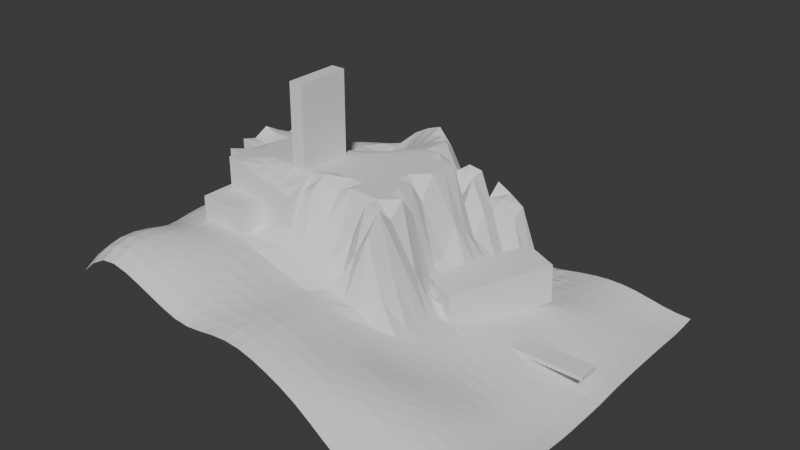 # Source: MoonDoorIsland.blend  (saved by Blender 5.1.30; exported with 4.5.12 LTS)
import bpy
from mathutils import Matrix  # noqa: F401  (used for matrix-valued properties, if any)

bpy.ops.wm.read_factory_settings(use_empty=True)
scene = bpy.context.scene
scene.name = 'Scene'

# ---- collections
col_collection = bpy.data.collections.new('Collection'); scene.collection.children.link(col_collection)

# ---- world
world_world = bpy.data.worlds.new('World'); scene.world = world_world
world_world.use_nodes = True; world_world.node_tree.nodes.clear()
_N = world_world.node_tree.nodes; _L = world_world.node_tree.links
n0 = _N.new('ShaderNodeOutputWorld'); n0.name = 'World Output'; n0.location = (200, 100)
n1 = _N.new('ShaderNodeBackground'); n1.name = 'Background'; n1.location = (-200, 100)
n1.inputs[0].default_value = (0.05088, 0.05088, 0.05088, 1.0)
_L.new(n1.outputs[0], n0.inputs[0])
n0.is_active_output = True
world_world.color = (0.05088, 0.05088, 0.05088)
world_world.sun_shadow_jitter_overblur = 0.0

# ---- meshes
me_plane = bpy.data.meshes.new('Plane')
me_plane.from_pydata([(-19.92, 8.486, 8.789), (-25.0, -25.0, 8.559), (25.0, -25.0, -2.357), (-19.92, -11.3, 8.789), (-25.0, 25.0, 2.164), (25.0, 25.0, -1.801), (-14.36, 8.486, 8.789), (-23.08, -25.0, 10.21), (-21.15, -25.0, 11.26), (-14.36, -11.3, 8.789), (-19.23, -25.0, 11.49), (-17.31, -25.0, 11.11), (-15.38, -25.0, 10.45), (-13.46, -25.0, 9.701), (-11.54, -25.0, 8.96), (-9.615, -25.0, 8.39), (-7.692, -25.0, 8.206), (-5.769, -25.0, 8.427), (-3.846, -25.0, 8.742), (-1.923, -25.0, 8.89), (-1.431e-06, -25.0, 8.734), (1.923, -25.0, 8.247), (3.846, -25.0, 7.54), (5.769, -25.0, 6.679), (7.692, -25.0, 5.609), (9.615, -25.0, 4.29), (11.54, -25.0, 2.868), (13.46, -25.0, 1.544), (15.38, -25.0, 0.3574), (17.31, -25.0, -0.6782), (19.23, -25.0, -1.427), (21.15, -25.0, -1.937), (23.08, -25.0, -2.248), (23.08, 25.0, -1.706), (21.15, 25.0, -1.444), (19.23, 25.0, -1.058), (17.31, 25.0, -0.6933), (15.38, 25.0, -0.4991), (13.46, 25.0, -0.4884), (11.54, 25.0, -0.6649), (9.615, 25.0, -0.9582), (7.692, 25.0, -1.337), (5.769, 25.0, -1.696), (3.846, 25.0, -1.723), (1.923, 25.0, -1.405), (1.431e-06, 25.0, -0.7879), (-1.923, 25.0, 0.08211), (-3.846, 25.0, 1.093), (-5.761, 24.99, 2.605), (-7.649, 24.96, 4.32), (-9.537, 24.94, 5.702), (-11.45, 24.93, 6.608), (-13.39, 24.94, 6.999), (-15.34, 24.97, 6.904), (-17.3, 24.99, 6.352), (-19.23, 25.0, 5.342), (-21.15, 25.0, 4.139), (-23.08, 25.0, 3.063), (-25.0, 23.08, 4.015), (-25.0, 21.15, 5.984), (-25.0, 19.23, 7.791), (-25.0, 17.31, 9.231), (-25.0, 15.38, 10.22), (-24.99, 13.46, 10.5), (-25.0, 11.54, 10.16), (-25.0, 9.615, 9.456), (-25.0, 7.692, 8.662), (-25.0, 5.769, 7.963), (-25.0, 3.846, 7.482), (-25.0, 1.923, 7.406), (-25.0, 1.431e-06, 8.083), (-25.0, -1.923, 8.805), (-25.0, -3.846, 9.36), (-25.0, -5.769, 9.848), (-25.0, -7.692, 10.04), (-25.0, -9.615, 9.875), (-25.0, -11.54, 9.626), (-25.0, -13.46, 9.542), (-25.0, -15.38, 9.823), (-25.0, -17.31, 10.25), (-25.0, -19.23, 10.53), (-25.0, -21.15, 10.39), (-25.0, -23.08, 9.763), (25.0, -23.08, -2.524), (25.0, -21.15, -2.534), (25.0, -19.23, -2.336), (25.0, -17.31, -2.062), (25.0, -15.38, -1.953), (25.0, -13.46, -1.996), (25.0, -11.54, -2.101), (25.0, -9.615, -2.231), (25.0, -7.692, -2.375), (25.0, -5.769, -2.547), (25.0, -3.846, -2.689), (25.0, -1.923, -2.738), (25.0, -1.431e-06, -2.706), (25.0, 1.923, -2.683), (25.0, 3.846, -2.608), (25.0, 5.769, -2.444), (25.0, 7.692, -2.287), (25.0, 9.615, -2.193), (25.0, 11.54, -2.141), (25.0, 13.46, -2.116), (25.0, 15.38, -2.102), (25.0, 17.31, -2.096), (25.0, 19.23, -2.143), (25.0, 21.15, -2.152), (25.0, 23.08, -2.035), (-23.08, -23.08, 11.36), (-23.08, -21.15, 11.83), (-23.08, -19.23, 11.81), (-23.08, -17.31, 11.47), (-23.08, -15.38, 10.96), (-23.08, -13.46, 10.58), (-23.08, -11.54, 10.58), (-23.08, -9.615, 10.79), (-23.08, -7.692, 10.99), (-23.08, -5.769, 10.97), (-23.08, -3.846, 10.63), (-23.08, -1.923, 10.05), (-23.08, -1.431e-06, 9.211), (-23.08, 1.923, 8.325), (-23.08, 3.846, 8.24), (-23.08, 5.769, 8.779), (-23.06, 7.682, 9.605), (-23.04, 9.586, 10.51), (-23.02, 11.49, 11.31), (-23.01, 13.41, 11.77), (-23.01, 15.33, 11.6), (-23.04, 17.28, 10.69), (-23.07, 19.22, 9.192), (-23.08, 21.15, 7.284), (-23.08, 23.08, 5.102), (-21.15, -23.08, 12.28), (-21.15, -21.15, 12.62), (-21.15, -19.23, 12.54), (-21.15, -17.31, 12.21), (-21.15, -15.38, 11.7), (-21.15, -13.46, 11.27), (-21.15, -11.54, 11.19), (-21.15, -9.615, 11.33), (-21.15, -7.692, 11.5), (-21.15, -5.769, 11.56), (-21.15, -3.846, 11.4), (-21.15, -1.923, 10.86), (-21.07, 7.628, 10.56), (-21.03, 9.512, 11.5), (-20.99, 11.4, 12.19), (-20.97, 13.31, 12.47), (-20.98, 15.24, 12.1), (-21.02, 17.2, 11.53), (-21.07, 19.16, 10.56), (-21.13, 21.13, 8.723), (-21.15, 23.08, 6.469), (-19.23, -23.08, 12.45), (-19.23, -21.15, 12.77), (-19.23, -19.23, 12.71), (-19.23, -17.31, 12.48), (-19.23, -15.38, 12.06), (-19.23, -13.46, 11.64), (-19.23, -11.54, 11.49), (-18.97, 9.407, 12.27), (-18.92, 11.29, 12.84), (-18.91, 13.2, 12.47), (-18.92, 15.13, 12.23), (-18.96, 17.09, 11.92), (-19.03, 19.07, 11.33), (-19.12, 21.07, 10.03), (-19.2, 23.06, 7.821), (-17.31, -23.08, 12.04), (-17.31, -21.15, 12.44), (-17.31, -19.23, 12.51), (-17.31, -17.31, 12.42), (-17.31, -15.38, 12.15), (-17.31, -13.46, 11.77), (-17.31, -11.54, 11.56), (-16.9, 9.286, 12.66), (-16.84, 11.16, 12.71), (-16.82, 13.07, 11.94), (-16.84, 15.01, 12.1), (-16.89, 16.97, 12.5), (-16.98, 18.96, 11.82), (-17.09, 20.98, 10.94), (-17.21, 23.0, 8.907), (-15.38, -23.08, 11.43), (-15.38, -21.15, 11.94), (-15.38, -19.23, 12.13), (-15.38, -17.31, 12.14), (-15.38, -15.38, 11.98), (-15.38, -13.46, 11.66), (-15.38, -11.54, 11.37), (-14.82, 9.163, 12.88), (-14.76, 11.04, 12.02), (-14.74, 12.94, 11.4), (-14.76, 14.88, 11.86), (-14.82, 16.85, 12.65), (-14.92, 18.85, 12.5), (-15.05, 20.89, 11.76), (-15.21, 22.94, 9.569), (-13.46, -23.08, 10.7), (-13.46, -21.15, 11.31), (-13.46, -19.23, 11.62), (-13.46, -17.31, 11.72), (-13.46, -15.38, 11.66), (-13.46, -13.46, 11.36), (-13.46, -11.54, 10.92), (-13.46, -9.615, 10.63), (-13.46, -7.692, 11.15), (-13.19, 3.625, 14.92), (-13.03, 5.418, 16.34), (-12.88, 7.22, 14.49), (-12.77, 9.054, 13.68), (-12.7, 10.93, 12.8), (-12.68, 12.83, 12.21), (-12.7, 14.77, 12.58), (-12.76, 16.75, 13.48), (-12.87, 18.75, 14.59), (-13.03, 20.8, 13.29), (-13.22, 22.88, 9.808), (-11.54, -23.08, 9.952), (-11.54, -21.15, 10.62), (-11.54, -19.23, 11.02), (-11.54, -17.31, 11.2), (-11.54, -15.38, 11.21), (-11.54, -13.46, 10.87), (-11.54, -11.54, 10.26), (-11.54, -9.615, 10.51), (-11.54, -7.692, 11.68), (-11.21, 3.579, 17.3), (-11.02, 5.354, 16.95), (-10.86, 7.143, 16.19), (-10.74, 8.97, 15.11), (-10.67, 10.84, 14.21), (-10.66, 12.75, 13.92), (-10.68, 14.69, 14.14), (-10.74, 16.66, 14.88), (-10.85, 18.68, 15.7), (-11.03, 20.75, 13.42), (-11.25, 22.85, 9.533), (-9.615, -23.08, 9.338), (-9.615, -21.15, 9.992), (-9.615, -19.23, 10.41), (-9.615, -17.31, 10.63), (-9.615, -15.38, 10.55), (-9.615, -13.46, 10.13), (-9.615, -11.54, 9.581), (-9.615, -9.615, 10.3), (-9.615, -7.692, 11.97), (-9.615, -5.769, 15.97), (-9.615, -3.846, 17.76), (-9.61, -1.928, 17.58), (-9.429, 1.773, 17.35), (-9.258, 3.558, 17.26), (-9.062, 5.323, 17.19), (-8.881, 7.1, 16.96), (-8.749, 8.917, 16.39), (-8.678, 10.78, 15.76), (-8.658, 12.69, 15.45), (-8.679, 14.63, 15.58), (-8.748, 16.61, 15.94), (-8.884, 18.64, 16.4), (-9.091, 20.73, 12.63), (-9.336, 22.85, 8.627), (-7.692, -23.08, 9.025), (-7.692, -21.15, 9.616), (-7.692, -19.23, 9.955), (-7.692, -17.31, 10.02), (-7.692, -15.38, 9.817), (-7.692, -13.46, 9.35), (-7.692, -11.54, 8.941), (-7.692, -9.615, 9.775), (-7.692, -7.692, 11.56), (-7.692, -5.769, 17.15), (-7.692, -3.846, 18.04), (-7.69, -1.925, 17.51), (-7.635, -0.04609, 17.4), (-7.513, 1.779, 17.3), (-7.342, 3.564, 17.22), (-7.148, 5.33, 17.16), (-6.961, 7.102, 17.12), (-6.815, 8.907, 17.02), (-6.727, 10.76, 16.74), (-6.697, 12.66, 16.44), (-6.726, 14.61, 16.29), (-6.82, 16.6, 16.39), (-6.99, 18.66, 14.21), (-7.227, 20.78, 9.846), (-7.475, 22.9, 7.063), (-5.769, -23.08, 9.037), (-5.769, -21.15, 9.418), (-5.769, -19.23, 9.568), (-5.769, -17.31, 9.472), (-5.769, -15.38, 9.168), (-5.769, -13.46, 8.713), (-5.769, -11.54, 8.34), (-5.769, -9.615, 9.114), (-5.769, -7.692, 10.64), (-5.769, -5.769, 13.7), (-5.769, -3.846, 16.55), (-5.769, -1.923, 17.44), (-5.727, -0.03394, 17.34), (-5.62, 1.803, 17.26), (-5.462, 3.598, 17.19), (-5.276, 5.371, 17.14), (-5.098, 7.151, 17.11), (-4.954, 8.958, 17.11), (-4.86, 10.81, 17.03), (-4.832, 12.71, 16.88), (-4.878, 14.67, 16.79), (-5.005, 16.69, 13.42), (-5.207, 18.78, 9.906), (-5.445, 20.89, 7.505), (-5.652, 22.98, 4.976), (-3.846, -23.08, 9.171), (-3.846, -21.15, 9.356), (-3.846, -19.23, 9.298), (-3.846, -17.31, 9.083), (-3.846, -15.38, 8.745), (-3.846, -13.46, 8.338), (-3.846, -11.54, 7.889), (-3.846, -9.615, 8.325), (-3.846, -7.692, 9.653), (-3.846, -5.769, 12.61), (-3.846, -3.846, 17.45), (-3.846, -1.923, 17.36), (-3.821, -0.01997, 17.28), (-3.738, 1.836, 17.21), (-3.602, 3.649, 17.15), (-3.432, 5.436, 17.12), (-3.265, 7.224, 17.11), (-3.138, 9.044, 17.11), (-3.068, 10.91, 17.11), (-3.065, 12.83, 15.59), (-3.14, 14.81, 13.35), (-3.286, 16.86, 9.311), (-3.482, 18.94, 7.355), (-3.677, 21.02, 5.157), (-3.811, 23.05, 2.978), (-1.923, -23.08, 9.262), (-1.923, -21.15, 9.323), (-1.923, -19.23, 9.202), (-1.923, -17.31, 8.935), (-1.923, -15.38, 8.564), (-1.923, -13.46, 8.177), (-1.923, -11.54, 7.771), (-1.923, -9.615, 7.611), (-1.923, -7.692, 8.564), (-1.923, -5.769, 12.97), (-1.923, -3.846, 17.37), (-1.923, -1.923, 17.29), (-1.911, -0.009842, 17.22), (-1.853, 1.866, 17.17), (-1.747, 3.704, 17.13), (-1.606, 5.513, 17.11), (-1.463, 7.321, 17.11), (-1.358, 9.159, 17.11), (-1.308, 11.04, 13.96), (-1.328, 12.98, 10.8), (-1.42, 14.98, 14.55), (-1.563, 17.02, 11.18), (-1.721, 19.07, 5.469), (-1.855, 21.1, 3.668), (-1.92, 23.07, 1.668), (-1.32e-06, -23.08, 9.019), (-1.21e-06, -21.15, 9.056), (-1.1e-06, -19.23, 8.916), (-9.904e-07, -17.31, 8.572), (-8.803e-07, -15.38, 8.181), (-7.703e-07, -13.46, 7.806), (-6.602e-07, -11.54, 7.433), (-5.502e-07, -9.615, 7.051), (-4.3e-07, -7.692, 11.92), (0.0, -5.769, 17.36), (0.0, -3.846, 17.29), (0.0, -1.923, 17.23), (0.002141, -0.001729, 17.18), (0.03322, 1.896, 17.14), (0.1018, 3.764, 14.23), (0.2038, 5.605, 17.11), (0.3126, 7.44, 17.11), (0.3924, 9.299, 17.11), (0.4237, 11.2, 10.28), (0.3957, 13.14, 13.83), (0.312, 15.13, 14.19), (0.1964, 17.15, 9.774), (0.08535, 19.16, 11.23), (0.0122, 21.14, 7.447), (1.32e-06, 23.08, 0.5655), (1.923, -23.08, 8.526), (1.923, -21.15, 8.569), (1.923, -19.23, 8.366), (1.923, -17.31, 7.966), (1.923, -15.38, 7.537), (1.923, -13.46, 7.137), (1.923, -11.54, 6.675), (1.923, -9.615, 6.795), (1.923, -7.692, 14.98), (1.923, -5.769, 17.28), (1.923, -3.846, 15.38), (1.923, -1.923, 17.18), (1.923, -1.431e-06, 14.55), (1.929, 1.918, 7.271), (1.961, 3.815, 6.543), (2.02, 5.691, 6.937), (2.09, 7.557, 10.42), (2.142, 9.439, 9.153), (2.158, 11.35, 7.166), (2.131, 13.29, 9.85), (2.068, 15.27, 9.388), (1.993, 17.25, 10.14), (1.937, 19.22, 10.13), (1.923, 21.15, 7.591), (1.923, 23.08, -0.3297), (3.846, -23.08, 7.848), (3.846, -21.15, 7.902), (3.846, -19.23, 7.653), (3.846, -17.31, 7.214), (3.846, -15.38, 6.742), (3.846, -13.46, 6.238), (3.846, -11.54, 5.671), (3.846, -9.615, 5.257), (3.846, -7.692, 7.705), (3.846, -5.769, 9.737), (3.846, -3.846, 10.24), (3.846, -1.923, 8.53), (3.846, -1.431e-06, 5.349), (3.846, 1.923, 3.581), (3.849, 3.844, 3.842), (3.869, 5.751, 4.225), (3.901, 7.648, 4.66), (3.926, 9.551, 4.76), (3.932, 11.47, 4.589), (3.913, 13.41, 4.141), (3.88, 15.36, 3.625), (3.851, 17.3, 7.947), (3.846, 19.23, 8.856), (3.846, 21.15, 1.679), (3.846, 23.08, -0.9539), (5.769, -23.08, 7.046), (5.769, -21.15, 7.129), (5.769, -19.23, 6.886), (5.769, -17.31, 6.43), (5.769, -15.38, 5.929), (5.769, -13.46, 5.304), (5.769, -11.54, 4.682), (5.769, -9.615, 4.183), (5.769, -7.692, 3.849), (5.769, -5.769, 3.829), (5.769, -3.846, 3.474), (5.769, -1.923, 3.151), (5.769, -1.431e-06, 2.706), (5.769, 1.923, 2.466), (5.769, 3.846, 2.505), (5.769, 5.769, 2.509), (5.771, 7.691, 2.521), (5.776, 9.61, 2.38), (5.776, 11.53, 2.315), (5.772, 13.46, 2.298), (5.769, 15.38, 2.115), (5.769, 17.31, 1.395), (5.769, 19.23, 0.5175), (5.769, 21.15, -0.4918), (5.769, 23.08, -1.255), (7.692, -23.08, 6.082), (7.692, -21.15, 6.27), (7.692, -19.23, 6.114), (7.692, -17.31, 5.72), (7.692, -15.38, 5.217), (7.692, -13.46, 4.549), (7.692, -11.54, 3.862), (7.692, -9.615, 3.3), (7.692, -7.692, 2.916), (7.692, -5.769, 2.666), (7.692, -3.846, 2.463), (7.692, -1.923, 2.261), (7.692, -1.431e-06, 2.02), (7.692, 1.923, 1.825), (7.692, 3.846, 1.767), (7.692, 5.769, 1.687), (7.692, 7.692, 1.683), (7.692, 9.615, 1.567), (7.692, 11.54, 1.487), (7.692, 13.46, 1.425), (7.692, 15.38, 1.185), (7.692, 17.31, 0.5414), (7.692, 19.23, -0.1339), (7.692, 21.15, -0.7803), (7.692, 23.08, -1.22), (9.615, -23.08, 4.873), (9.615, -21.15, 5.243), (9.615, -19.23, 5.263), (9.615, -17.31, 5.029), (9.615, -15.38, 4.588), (9.615, -13.46, 3.902), (9.615, -11.54, 3.193), (9.615, -9.615, 2.582), (9.615, -7.692, 2.088), (9.615, -5.769, 1.722), (9.615, -3.846, 1.506), (9.615, -1.923, 1.39), (9.615, -1.431e-06, 1.364), (9.615, 1.923, 1.408), (9.615, 3.846, 1.383), (9.615, 5.769, 1.324), (9.615, 7.692, 1.303), (9.615, 9.615, 1.335), (9.615, 11.54, 1.234), (9.615, 13.46, 1.044), (9.615, 15.38, 0.632), (9.615, 17.31, 0.1344), (9.615, 19.23, -0.3285), (9.615, 21.15, -0.6873), (9.615, 23.08, -0.8882), (11.54, -23.08, 3.475), (11.54, -21.15, 4.013), (11.54, -19.23, 4.284), (11.54, -17.31, 4.182), (11.54, -15.38, 3.836), (11.54, -13.46, 3.261), (11.54, -11.54, 2.595), (11.54, -9.615, 1.978), (11.54, -7.692, 1.45), (11.54, -5.769, 1.036), (11.54, -3.846, 0.7881), (11.54, -1.923, 0.7226), (11.54, -1.431e-06, 0.8284), (11.54, 1.923, 0.9861), (11.54, 3.846, 1.059), (11.54, 5.769, 1.049), (11.54, 7.692, 1.03), (11.54, 9.615, 1.011), (11.54, 11.54, 1.024), (11.54, 13.46, 0.8495), (11.54, 15.38, 0.4954), (11.54, 17.31, 0.1272), (11.54, 19.23, -0.187), (11.54, 21.15, -0.4386), (11.54, 23.08, -0.6017), (13.46, -23.08, 2.032), (13.46, -21.15, 2.619), (13.46, -19.23, 3.064), (13.46, -17.31, 3.093), (13.46, -15.38, 2.921), (13.46, -13.46, 2.512), (13.46, -11.54, 1.993), (13.46, -9.615, 1.461), (13.46, -7.692, 0.9265), (13.46, -5.769, 0.5169), (13.46, -3.846, 0.2809), (13.46, -1.923, 0.2829), (13.46, -1.431e-06, 0.4309), (13.46, 1.923, 0.5852), (13.46, 3.846, 0.7185), (13.46, 5.769, 0.7142), (13.46, 7.692, 0.6498), (13.46, 9.615, 0.6729), (13.46, 11.54, 0.7646), (13.46, 13.46, 0.6954), (13.46, 15.38, 0.4107), (13.46, 17.31, 0.06836), (13.46, 19.23, -0.2011), (13.46, 21.15, -0.3913), (13.46, 23.08, -0.4865), (15.38, -23.08, 0.7188), (15.38, -21.15, 1.19), (15.38, -19.23, 1.713), (15.38, -17.31, 1.966), (15.38, -15.38, 1.96), (15.38, -13.46, 1.764), (15.38, -11.54, 1.383), (15.38, -9.615, 0.9195), (15.38, -7.692, 0.4078), (15.38, -5.769, 0.036), (15.38, -3.846, -0.1048), (15.38, -1.923, -0.08916), (15.38, -1.431e-06, 0.003628), (15.38, 1.923, 0.1696), (15.38, 3.846, 0.2836), (15.38, 5.769, 0.2029), (15.38, 7.692, 0.0959), (15.38, 9.615, 0.1721), (15.38, 11.54, 0.2463), (15.38, 13.46, 0.2283), (15.38, 15.38, 0.06091), (15.38, 17.31, -0.1933), (15.38, 19.23, -0.4066), (15.38, 21.15, -0.5347), (15.38, 23.08, -0.5641), (17.31, -23.08, -0.4286), (17.31, -21.15, -0.01275), (17.31, -19.23, 0.4885), (17.31, -17.31, 0.8809), (17.31, -15.38, 1.02), (17.31, -13.46, 0.9031), (17.31, -11.54, 0.6221), (17.31, -9.615, 0.2444), (17.31, -7.692, -0.1484), (17.31, -5.769, -0.4479), (17.31, -3.846, -0.5804), (17.31, -1.923, -0.5744), (17.31, -1.431e-06, -0.4854), (17.31, 1.923, -0.3877), (17.31, 3.846, -0.3858), (17.31, 5.769, -0.537), (17.31, 7.692, -0.5669), (17.31, 9.615, -0.4677), (17.31, 11.54, -0.4183), (17.31, 13.46, -0.4532), (17.31, 15.38, -0.5263), (17.31, 17.31, -0.6348), (17.31, 19.23, -0.7871), (17.31, 21.15, -0.853), (17.31, 23.08, -0.8195), (19.23, -23.08, -1.297), (19.23, -21.15, -0.9578), (19.23, -19.23, -0.4758), (19.23, -17.31, -0.1011), (19.23, -15.38, 0.009972), (19.23, -13.46, -0.118), (19.23, -11.54, -0.3518), (19.23, -9.615, -0.6066), (19.23, -7.692, -0.8625), (19.23, -5.769, -1.092), (19.23, -3.846, -1.188), (19.23, -1.923, -1.175), (19.23, -1.431e-06, -1.123), (19.23, 1.923, -1.14), (19.23, 3.846, -1.229), (19.23, 5.769, -1.327), (19.23, 7.692, -1.264), (19.23, 9.615, -1.16), (19.23, 11.54, -1.117), (19.23, 13.46, -1.116), (19.23, 15.38, -1.122), (19.23, 17.31, -1.183), (19.23, 19.23, -1.298), (19.23, 21.15, -1.322), (19.23, 23.08, -1.237), (21.15, -23.08, -1.941), (21.15, -21.15, -1.718), (21.15, -19.23, -1.306), (21.15, -17.31, -0.968), (21.15, -15.38, -0.8939), (21.15, -13.46, -1.004), (21.15, -11.54, -1.221), (21.15, -9.615, -1.459), (21.15, -7.692, -1.652), (21.15, -5.769, -1.816), (21.15, -3.846, -1.905), (21.15, -1.923, -1.914), (21.15, -1.431e-06, -1.869), (21.15, 1.923, -1.871), (21.15, 3.846, -1.949), (21.15, 5.769, -1.952), (21.15, 7.692, -1.817), (21.15, 9.615, -1.725), (21.15, 11.54, -1.673), (21.15, 13.46, -1.638), (21.15, 15.38, -1.629), (21.15, 17.31, -1.656), (21.15, 19.23, -1.742), (21.15, 21.15, -1.759), (21.15, 23.08, -1.655), (23.08, -23.08, -2.377), (23.08, -21.15, -2.27), (23.08, -19.23, -1.96), (23.08, -17.31, -1.636), (23.08, -15.38, -1.561), (23.08, -13.46, -1.649), (23.08, -11.54, -1.811), (23.08, -9.615, -1.995), (23.08, -7.692, -2.176), (23.08, -5.769, -2.353), (23.08, -3.846, -2.464), (23.08, -1.923, -2.475), (23.08, -1.431e-06, -2.422), (23.08, 1.923, -2.412), (23.08, 3.846, -2.446), (23.08, 5.769, -2.328), (23.08, 7.692, -2.174), (23.08, 9.615, -2.075), (23.08, 11.54, -2.02), (23.08, 13.46, -1.99), (23.08, 15.38, -1.976), (23.08, 17.31, -1.98), (23.08, 19.23, -2.038), (23.08, 21.15, -2.05), (23.08, 23.08, -1.935), (-23.08, -1.923, 17.6), (-23.08, -1.431e-06, 17.07), (-23.08, 1.923, 18.06), (-23.08, 3.846, 16.99), (-23.08, 5.769, 16.07), (-23.06, 7.682, 16.84), (-21.15, -5.769, 18.12), (-21.15, -3.846, 16.94), (-21.15, -1.923, 16.97), (-21.15, -1.431e-06, 16.8), (-21.15, 1.923, 17.51), (-21.15, 3.842, 16.9), (-21.12, 5.742, 16.32), (-21.07, 7.628, 16.62), (-19.23, -7.692, 18.27), (-19.23, -5.769, 18.12), (-19.23, -3.846, 17.96), (-19.23, -1.923, 17.75), (-19.23, -1.907e-05, 17.65), (-19.22, 1.915, 17.51), (-19.18, 3.809, 17.38), (-19.12, 5.68, 17.05), (-19.04, 7.541, 16.26), (-17.31, -7.692, 18.22), (-17.31, -5.769, 18.09), (-17.31, -3.846, 17.93), (-17.31, -1.923, 17.78), (-17.3, -0.007455, 17.63), (-17.26, 1.887, 17.5), (-17.19, 3.753, 17.35), (-17.09, 5.596, 16.43), (-15.38, -7.692, 17.38), (-15.38, -5.769, 17.64), (-15.38, -3.846, 17.89), (-15.38, -1.924, 17.75), (-15.36, -0.02228, 17.6), (-15.29, 1.849, 17.47), (-15.19, 3.687, 17.27), (-15.05, 5.503, 15.6), (-13.46, -7.692, 16.63), (-13.46, -5.769, 17.17), (-13.46, -3.846, 17.82), (-13.46, -1.926, 17.7), (-13.42, -0.03732, 17.56), (-13.32, 1.813, 17.44), (-13.19, 3.625, 17.29), (-11.54, -7.692, 16.27), (-11.54, -5.769, 16.98), (-11.54, -3.846, 17.78), (-11.53, -1.928, 17.64), (-11.48, -0.04799, 17.52), (-11.37, 1.786, 17.4), (-11.21, 3.579, 17.3), (-9.615, -7.692, 15.95), (-9.615, -5.769, 17.0), (-9.552, -0.0511, 17.46), (-9.429, 1.773, 17.35), (-7.513, 1.779, 17.3), (-14.36, -11.3, 11.09), (-14.36, -9.615, 10.84), (-15.38, -11.3, 11.34), (-14.36, -8.589, 11.12), (-14.36, -7.692, 11.05), (-17.31, -7.692, 14.35), (-19.23, -7.692, 14.35), (-19.23, -5.769, 14.35), (-19.92, -5.769, 11.6), (-19.92, -5.769, 14.35), (-14.36, 6.052, 13.55), (-14.36, 5.474, 14.22), (-14.36, 7.294, 13.38), (-14.36, 7.776, 13.15), (-14.36, 8.486, 13.1), (-14.86, 8.486, 12.91), (-17.07, -11.3, 11.5), (-17.31, -11.3, 11.54), (-14.36, 5.474, 14.35), (-15.05, 5.503, 14.35), (-17.09, 5.596, 14.35), (-15.67, 8.486, 12.75), (-16.94, 8.486, 12.62), (-18.99, -11.3, 11.48), (-19.23, -11.3, 11.49), (-19.12, 5.68, 14.35), (-19.04, 7.541, 14.35), (-17.88, 8.486, 12.08), (-19.01, 8.486, 11.84), (-19.92, -11.3, 11.38), (-19.92, -10.3, 11.39), (-19.92, -9.615, 11.44), (-19.92, -8.378, 11.49), (-19.92, -7.692, 11.56), (-19.92, 7.578, 11.04), (-19.92, 7.578, 14.35), (-19.92, 8.486, 11.44), (-14.36, -7.692, 14.35), (-15.38, -7.692, 14.35)], [], [(687, 107, 5, 33), (58, 132, 57, 4), (132, 153, 56, 57), (153, 168, 55, 56), (168, 183, 54, 55), (183, 198, 53, 54), (198, 218, 52, 53), (218, 238, 51, 52), (238, 262, 50, 51), (262, 287, 49, 50), (287, 312, 48, 49), (312, 337, 47, 48), (337, 362, 46, 47), (362, 387, 45, 46), (387, 412, 44, 45), (412, 437, 43, 44), (437, 462, 42, 43), (462, 487, 41, 42), (487, 512, 40, 41), (512, 537, 39, 40), (537, 562, 38, 39), (562, 587, 37, 38), (587, 612, 36, 37), (612, 637, 35, 36), (637, 662, 34, 35), (662, 687, 33, 34), (31, 32, 663, 638), (638, 663, 664, 639), (639, 664, 665, 640), (640, 665, 666, 641), (641, 666, 667, 642), (642, 667, 668, 643), (643, 668, 669, 644), (644, 669, 670, 645), (645, 670, 671, 646), (646, 671, 672, 647), (647, 672, 673, 648), (648, 673, 674, 649), (649, 674, 675, 650), (650, 675, 676, 651), (651, 676, 677, 652), (652, 677, 678, 653), (653, 678, 679, 654), (654, 679, 680, 655), (655, 680, 681, 656), (656, 681, 682, 657), (657, 682, 683, 658), (658, 683, 684, 659), (659, 684, 685, 660), (660, 685, 686, 661), (661, 686, 687, 662), (30, 31, 638, 613), (613, 638, 639, 614), (614, 639, 640, 615), (615, 640, 641, 616), (616, 641, 642, 617), (617, 642, 643, 618), (618, 643, 644, 619), (619, 644, 645, 620), (620, 645, 646, 621), (621, 646, 647, 622), (622, 647, 648, 623), (623, 648, 649, 624), (624, 649, 650, 625), (625, 650, 651, 626), (626, 651, 652, 627), (627, 652, 653, 628), (628, 653, 654, 629), (629, 654, 655, 630), (630, 655, 656, 631), (631, 656, 657, 632), (632, 657, 658, 633), (633, 658, 659, 634), (634, 659, 660, 635), (635, 660, 661, 636), (636, 661, 662, 637), (29, 30, 613, 588), (588, 613, 614, 589), (589, 614, 615, 590), (590, 615, 616, 591), (591, 616, 617, 592), (592, 617, 618, 593), (593, 618, 619, 594), (594, 619, 620, 595), (595, 620, 621, 596), (596, 621, 622, 597), (597, 622, 623, 598), (598, 623, 624, 599), (599, 624, 625, 600), (600, 625, 626, 601), (601, 626, 627, 602), (602, 627, 628, 603), (603, 628, 629, 604), (604, 629, 630, 605), (605, 630, 631, 606), (606, 631, 632, 607), (607, 632, 633, 608), (608, 633, 634, 609), (609, 634, 635, 610), (610, 635, 636, 611), (611, 636, 637, 612), (28, 29, 588, 563), (563, 588, 589, 564), (564, 589, 590, 565), (565, 590, 591, 566), (566, 591, 592, 567), (567, 592, 593, 568), (568, 593, 594, 569), (569, 594, 595, 570), (570, 595, 596, 571), (571, 596, 597, 572), (572, 597, 598, 573), (573, 598, 599, 574), (574, 599, 600, 575), (575, 600, 601, 576), (576, 601, 602, 577), (577, 602, 603, 578), (578, 603, 604, 579), (579, 604, 605, 580), (580, 605, 606, 581), (581, 606, 607, 582), (582, 607, 608, 583), (583, 608, 609, 584), (584, 609, 610, 585), (585, 610, 611, 586), (586, 611, 612, 587), (27, 28, 563, 538), (538, 563, 564, 539), (539, 564, 565, 540), (540, 565, 566, 541), (541, 566, 567, 542), (542, 567, 568, 543), (543, 568, 569, 544), (544, 569, 570, 545), (545, 570, 571, 546), (546, 571, 572, 547), (547, 572, 573, 548), (548, 573, 574, 549), (549, 574, 575, 550), (550, 575, 576, 551), (551, 576, 577, 552), (552, 577, 578, 553), (553, 578, 579, 554), (554, 579, 580, 555), (555, 580, 581, 556), (556, 581, 582, 557), (557, 582, 583, 558), (558, 583, 584, 559), (559, 584, 585, 560), (560, 585, 586, 561), (561, 586, 587, 562), (26, 27, 538, 513), (513, 538, 539, 514), (514, 539, 540, 515), (515, 540, 541, 516), (516, 541, 542, 517), (517, 542, 543, 518), (518, 543, 544, 519), (519, 544, 545, 520), (520, 545, 546, 521), (521, 546, 547, 522), (522, 547, 548, 523), (523, 548, 549, 524), (524, 549, 550, 525), (525, 550, 551, 526), (526, 551, 552, 527), (527, 552, 553, 528), (528, 553, 554, 529), (529, 554, 555, 530), (530, 555, 556, 531), (531, 556, 557, 532), (532, 557, 558, 533), (533, 558, 559, 534), (534, 559, 560, 535), (535, 560, 561, 536), (536, 561, 562, 537), (25, 26, 513, 488), (488, 513, 514, 489), (489, 514, 515, 490), (490, 515, 516, 491), (491, 516, 517, 492), (492, 517, 518, 493), (493, 518, 519, 494), (494, 519, 520, 495), (495, 520, 521, 496), (496, 521, 522, 497), (497, 522, 523, 498), (498, 523, 524, 499), (499, 524, 525, 500), (500, 525, 526, 501), (501, 526, 527, 502), (502, 527, 528, 503), (503, 528, 529, 504), (504, 529, 530, 505), (505, 530, 531, 506), (506, 531, 532, 507), (507, 532, 533, 508), (508, 533, 534, 509), (509, 534, 535, 510), (510, 535, 536, 511), (511, 536, 537, 512), (24, 25, 488, 463), (463, 488, 489, 464), (464, 489, 490, 465), (465, 490, 491, 466), (466, 491, 492, 467), (467, 492, 493, 468), (468, 493, 494, 469), (469, 494, 495, 470), (470, 495, 496, 471), (471, 496, 497, 472), (472, 497, 498, 473), (473, 498, 499, 474), (474, 499, 500, 475), (475, 500, 501, 476), (476, 501, 502, 477), (477, 502, 503, 478), (478, 503, 504, 479), (479, 504, 505, 480), (480, 505, 506, 481), (481, 506, 507, 482), (482, 507, 508, 483), (483, 508, 509, 484), (484, 509, 510, 485), (485, 510, 511, 486), (486, 511, 512, 487), (23, 24, 463, 438), (438, 463, 464, 439), (439, 464, 465, 440), (440, 465, 466, 441), (441, 466, 467, 442), (442, 467, 468, 443), (443, 468, 469, 444), (444, 469, 470, 445), (445, 470, 471, 446), (446, 471, 472, 447), (447, 472, 473, 448), (448, 473, 474, 449), (449, 474, 475, 450), (450, 475, 476, 451), (451, 476, 477, 452), (452, 477, 478, 453), (453, 478, 479, 454), (454, 479, 480, 455), (455, 480, 481, 456), (456, 481, 482, 457), (457, 482, 483, 458), (458, 483, 484, 459), (459, 484, 485, 460), (460, 485, 486, 461), (461, 486, 487, 462), (22, 23, 438, 413), (413, 438, 439, 414), (414, 439, 440, 415), (415, 440, 441, 416), (416, 441, 442, 417), (417, 442, 443, 418), (418, 443, 444, 419), (419, 444, 445, 420), (420, 445, 446, 421), (421, 446, 447, 422), (422, 447, 448, 423), (423, 448, 449, 424), (424, 449, 450, 425), (425, 450, 451, 426), (426, 451, 452, 427), (427, 452, 453, 428), (428, 453, 454, 429), (429, 454, 455, 430), (430, 455, 456, 431), (431, 456, 457, 432), (432, 457, 458, 433), (433, 458, 459, 434), (434, 459, 460, 435), (435, 460, 461, 436), (436, 461, 462, 437), (21, 22, 413, 388), (388, 413, 414, 389), (389, 414, 415, 390), (390, 415, 416, 391), (391, 416, 417, 392), (392, 417, 418, 393), (393, 418, 419, 394), (394, 419, 420, 395), (395, 420, 421, 396), (396, 421, 422, 397), (397, 422, 423, 398), (398, 423, 424, 399), (399, 424, 425, 400), (400, 425, 426, 401), (401, 426, 427, 402), (402, 427, 428, 403), (403, 428, 429, 404), (404, 429, 430, 405), (405, 430, 431, 406), (406, 431, 432, 407), (407, 432, 433, 408), (408, 433, 434, 409), (409, 434, 435, 410), (410, 435, 436, 411), (411, 436, 437, 412), (20, 21, 388, 363), (363, 388, 389, 364), (364, 389, 390, 365), (365, 390, 391, 366), (366, 391, 392, 367), (367, 392, 393, 368), (368, 393, 394, 369), (369, 394, 395, 370), (370, 395, 396, 371), (371, 396, 397, 372), (372, 397, 398, 373), (373, 398, 399, 374), (374, 399, 400, 375), (375, 400, 401, 376), (376, 401, 402, 377), (377, 402, 403, 378), (378, 403, 404, 379), (379, 404, 405, 380), (380, 405, 406, 381), (381, 406, 407, 382), (382, 407, 408, 383), (408, 409, 384), (383, 408, 384), (384, 409, 410, 385), (385, 410, 411, 386), (386, 411, 412, 387), (19, 20, 363, 338), (338, 363, 364, 339), (339, 364, 365, 340), (340, 365, 366, 341), (341, 366, 367, 342), (342, 367, 368, 343), (343, 368, 369, 344), (344, 369, 370, 345), (345, 370, 371, 346), (346, 371, 372, 347), (347, 372, 373, 348), (348, 373, 374, 349), (349, 374, 375, 350), (350, 375, 376, 351), (351, 376, 377, 352), (352, 377, 378, 353), (353, 378, 379, 354), (354, 379, 380, 355), (355, 380, 381, 356), (381, 382, 357), (356, 381, 357), (357, 382, 383, 358), (358, 383, 384, 359), (359, 384, 360), (384, 385, 360), (360, 385, 386, 361), (361, 386, 387, 362), (18, 19, 338, 313), (313, 338, 339, 314), (314, 339, 340, 315), (315, 340, 341, 316), (316, 341, 342, 317), (317, 342, 343, 318), (318, 343, 344, 319), (319, 344, 345, 320), (320, 345, 346, 321), (321, 346, 347, 322), (322, 347, 348, 323), (323, 348, 349, 324), (324, 349, 350, 325), (325, 350, 351, 326), (326, 351, 352, 327), (327, 352, 353, 328), (328, 353, 354, 329), (329, 354, 355, 330), (330, 355, 356, 331), (331, 356, 357, 332), (332, 357, 333), (357, 358, 333), (333, 358, 359, 334), (334, 359, 360, 335), (335, 360, 361, 336), (336, 361, 362, 337), (17, 18, 313, 288), (288, 313, 314, 289), (289, 314, 315, 290), (290, 315, 316, 291), (291, 316, 317, 292), (292, 317, 318, 293), (293, 318, 319, 294), (294, 319, 320, 295), (295, 320, 321, 296), (296, 321, 322, 297), (297, 322, 323, 298), (298, 323, 324, 299), (299, 324, 325, 300), (300, 325, 326, 301), (301, 326, 327, 302), (302, 327, 328, 303), (303, 328, 329, 304), (304, 329, 330, 305), (305, 330, 331, 306), (306, 331, 332, 307), (307, 332, 333, 308), (308, 333, 334, 309), (309, 334, 335, 310), (310, 335, 336, 311), (311, 336, 337, 312), (16, 17, 288, 263), (263, 288, 289, 264), (264, 289, 290, 265), (265, 290, 291, 266), (266, 291, 292, 267), (267, 292, 293, 268), (268, 293, 294, 269), (269, 294, 295, 270), (270, 295, 296, 271), (271, 296, 297, 272), (272, 297, 298, 273), (273, 298, 299, 274), (274, 299, 300, 275), (275, 300, 301, 276), (276, 301, 302, 277), (277, 302, 303, 278), (278, 303, 304, 279), (279, 304, 305, 280), (280, 305, 306, 281), (281, 306, 307, 282), (282, 307, 308, 283), (283, 308, 309, 284), (284, 309, 310, 285), (285, 310, 311, 286), (286, 311, 312, 287), (15, 16, 263, 239), (239, 263, 264, 240), (240, 264, 265, 241), (241, 265, 266, 242), (242, 266, 267, 243), (243, 267, 268, 244), (244, 268, 269, 245), (245, 269, 270, 246), (246, 270, 271, 247), (247, 271, 272, 248), (248, 272, 273, 249), (249, 273, 274, 250), (251, 276, 277, 252), (252, 277, 278, 253), (253, 278, 279, 254), (254, 279, 280, 255), (255, 280, 281, 256), (256, 281, 282, 257), (257, 282, 283, 258), (258, 283, 284, 259), (259, 284, 285, 260), (260, 285, 286, 261), (261, 286, 287, 262), (14, 15, 239, 219), (219, 239, 240, 220), (220, 240, 241, 221), (221, 241, 242, 222), (222, 242, 243, 223), (223, 243, 244, 224), (224, 244, 245, 225), (225, 245, 246, 226), (226, 246, 247, 227), (228, 252, 253, 229), (229, 253, 254, 230), (230, 254, 255, 231), (231, 255, 256, 232), (232, 256, 257, 233), (233, 257, 258, 234), (234, 258, 259, 235), (235, 259, 260, 236), (236, 260, 261, 237), (237, 261, 262, 238), (13, 14, 219, 199), (199, 219, 220, 200), (200, 220, 221, 201), (201, 221, 222, 202), (202, 222, 223, 203), (203, 223, 224, 204), (204, 224, 225, 205), (205, 225, 226, 206), (206, 226, 227, 207), (208, 228, 229, 209), (209, 229, 230, 210), (210, 230, 231, 211), (211, 231, 232, 212), (212, 232, 233, 213), (213, 233, 234, 214), (214, 234, 235, 215), (215, 235, 236, 216), (216, 236, 237, 217), (217, 237, 238, 218), (12, 13, 199, 184), (184, 199, 200, 185), (185, 200, 201, 186), (186, 201, 202, 187), (187, 202, 203, 188), (188, 203, 204, 189), (189, 204, 205, 190), (748, 190, 205, 206, 747, 746), (206, 207, 750, 749, 747), (733, 208, 209), (751, 711, 702, 752), (228, 740, 252), (752, 702, 703, 753), (119, 144, 696, 688), (753, 703, 694, 142, 754, 755), (209, 210, 758, 756, 757), (210, 211, 191, 761, 760, 759, 758), (191, 211, 212, 192), (192, 212, 213, 193), (193, 213, 214, 194), (194, 214, 215, 195), (195, 215, 216, 196), (196, 216, 217, 197), (197, 217, 218, 198), (11, 12, 184, 169), (169, 184, 185, 170), (170, 185, 186, 171), (171, 186, 187, 172), (172, 187, 188, 173), (173, 188, 189, 174), (174, 189, 190, 175), (763, 175, 190, 748, 762), (208, 733, 740), (228, 208, 740), (726, 209, 757, 764, 765), (124, 123, 692, 693), (123, 122, 691, 692), (251, 252, 744), (766, 718, 726, 765), (761, 191, 176, 768, 767), (176, 191, 192, 177), (177, 192, 193, 178), (178, 193, 194, 179), (179, 194, 195, 180), (180, 195, 196, 181), (181, 196, 197, 182), (182, 197, 198, 183), (10, 11, 169, 154), (154, 169, 170, 155), (155, 170, 171, 156), (156, 171, 172, 157), (157, 172, 173, 158), (158, 173, 174, 159), (159, 174, 175, 160), (770, 160, 175, 763, 769), (122, 121, 690, 691), (121, 120, 689, 690), (227, 247, 741, 734), (771, 709, 718, 766), (772, 710, 709, 771), (120, 119, 688, 689), (276, 745, 275), (768, 176, 161, 774, 773), (161, 176, 177, 162), (162, 177, 178, 163), (163, 178, 179, 164), (164, 179, 180, 165), (165, 180, 181, 166), (166, 181, 182, 167), (167, 182, 183, 168), (8, 10, 154, 133), (133, 154, 155, 134), (134, 155, 156, 135), (135, 156, 157, 136), (136, 157, 158, 137), (137, 158, 159, 138), (138, 159, 160, 139), (776, 777, 140, 139, 160, 770, 775), (778, 779, 141, 140, 777), (754, 142, 141, 779), (780, 145, 701, 710, 772, 781), (207, 227, 734, 727), (742, 248, 249), (145, 124, 693, 701), (247, 248, 742, 741), (774, 161, 146, 145, 780, 782), (146, 161, 162, 147), (147, 162, 163, 148), (148, 163, 164, 149), (149, 164, 165, 150), (150, 165, 166, 151), (151, 166, 167, 152), (152, 167, 168, 153), (7, 8, 133, 108), (108, 133, 134, 109), (109, 134, 135, 110), (110, 135, 136, 111), (111, 136, 137, 112), (112, 137, 138, 113), (113, 138, 139, 114), (114, 139, 140, 115), (115, 140, 141, 116), (116, 141, 142, 117), (117, 142, 143, 118), (118, 143, 144, 119), (750, 207, 727, 719, 784, 783), (144, 143, 695, 696), (143, 142, 694, 695), (784, 719, 711, 751), (276, 251, 744, 745), (124, 145, 146, 125), (125, 146, 147, 126), (126, 147, 148, 127), (127, 148, 149, 128), (128, 149, 150, 129), (129, 150, 151, 130), (130, 151, 152, 131), (131, 152, 153, 132), (1, 7, 108, 82), (82, 108, 109, 81), (81, 109, 110, 80), (80, 110, 111, 79), (79, 111, 112, 78), (78, 112, 113, 77), (77, 113, 114, 76), (76, 114, 115, 75), (75, 115, 116, 74), (74, 116, 117, 73), (73, 117, 118, 72), (72, 118, 119, 71), (71, 119, 120, 70), (70, 120, 121, 69), (69, 121, 122, 68), (68, 122, 123, 67), (67, 123, 124, 66), (66, 124, 125, 65), (65, 125, 126, 64), (64, 126, 127, 63), (63, 127, 128, 62), (62, 128, 129, 61), (61, 129, 130, 60), (60, 130, 131, 59), (59, 131, 132, 58), (32, 2, 83, 663), (663, 83, 84, 664), (664, 84, 85, 665), (665, 85, 86, 666), (666, 86, 87, 667), (667, 87, 88, 668), (668, 88, 89, 669), (669, 89, 90, 670), (670, 90, 91, 671), (671, 91, 92, 672), (672, 92, 93, 673), (673, 93, 94, 674), (674, 94, 95, 675), (675, 95, 96, 676), (676, 96, 97, 677), (677, 97, 98, 678), (678, 98, 99, 679), (679, 99, 100, 680), (680, 100, 101, 681), (681, 101, 102, 682), (682, 102, 103, 683), (683, 103, 104, 684), (684, 104, 105, 685), (685, 105, 106, 686), (686, 106, 107, 687), (250, 274, 275, 743), (743, 275, 745, 744), (734, 741, 742, 735), (735, 742, 249, 736), (736, 249, 250, 737), (737, 250, 743, 738), (738, 743, 744, 739), (739, 744, 252, 740), (727, 734, 735, 728), (728, 735, 736, 729), (729, 736, 737, 730), (730, 737, 738, 731), (731, 738, 739, 732), (732, 739, 740, 733), (719, 727, 728, 720), (720, 728, 729, 721), (721, 729, 730, 722), (722, 730, 731, 723), (723, 731, 732, 724), (724, 732, 733, 725), (725, 733, 209, 726), (711, 719, 720, 712), (712, 720, 721, 713), (713, 721, 722, 714), (714, 722, 723, 715), (715, 723, 724, 716), (716, 724, 725, 717), (717, 725, 726, 718), (702, 711, 712, 703), (703, 712, 713, 704), (704, 713, 714, 705), (705, 714, 715, 706), (706, 715, 716, 707), (707, 716, 717, 708), (708, 717, 718, 709), (694, 703, 704, 695), (695, 704, 705, 696), (696, 705, 706, 697), (697, 706, 707, 698), (698, 707, 708, 699), (699, 708, 709, 700), (700, 709, 710, 701), (688, 696, 697, 689), (689, 697, 698, 690), (690, 698, 699, 691), (691, 699, 700, 692), (692, 700, 701, 693), (775, 3, 0, 782, 780, 781, 755, 754, 779, 778, 777, 776), (746, 9, 3, 775, 770, 769, 763, 762, 748), (6, 9, 746, 747, 749, 750, 783, 764, 757, 756, 758, 759, 760), (782, 0, 6, 760, 761, 767, 768, 773, 774), (0, 3, 9, 6), (771, 766, 765, 764, 783, 784, 751, 752, 753, 755, 781, 772)])
_uv = me_plane.uv_layers.new(name='UVMap')
_uv.uv.foreach_set('vector', [0.9615, 0.9615, 1.0, 0.9615, 1.0, 1.0, 0.9615, 1.0, 0.0, 0.9615, 0.03846, 0.9615, 0.03846, 1.0, 0.0, 1.0, 0.03846, 0.9615, 0.07692, 0.9615, 0.07692, 1.0, 0.03846, 1.0, 0.07692, 0.9615, 0.1154, 0.9615, 0.1154, 1.0, 0.07692, 1.0, 0.1154, 0.9615, 0.1538, 0.9615, 0.1538, 1.0, 0.1154, 1.0, 0.1538, 0.9615, 0.1923, 0.9615, 0.1923, 1.0, 0.1538, 1.0, 0.1923, 0.9615, 0.2308, 0.9615, 0.2308, 1.0, 0.1923, 1.0, 0.2308, 0.9615, 0.2692, 0.9615, 0.2692, 1.0, 0.2308, 1.0, 0.2692, 0.9615, 0.3077, 0.9615, 0.3077, 1.0, 0.2692, 1.0, 0.3077, 0.9615, 0.3462, 0.9615, 0.3462, 1.0, 0.3077, 1.0, 0.3462, 0.9615, 0.3846, 0.9615, 0.3846, 1.0, 0.3462, 1.0, 0.3846, 0.9615, 0.4231, 0.9615, 0.4231, 1.0, 0.3846, 1.0, 0.4231, 0.9615, 0.4615, 0.9615, 0.4615, 1.0, 0.4231, 1.0, 0.4615, 0.9615, 0.5, 0.9615, 0.5, 1.0, 0.4615, 1.0, 0.5, 0.9615, 0.5385, 0.9615, 0.5385, 1.0, 0.5, 1.0, 0.5385, 0.9615, 0.5769, 0.9615, 0.5769, 1.0, 0.5385, 1.0, 0.5769, 0.9615, 0.6154, 0.9615, 0.6154, 1.0, 0.5769, 1.0, 0.6154, 0.9615, 0.6538, 0.9615, 0.6538, 1.0, 0.6154, 1.0, 0.6538, 0.9615, 0.6923, 0.9615, 0.6923, 1.0, 0.6538, 1.0, 0.6923, 0.9615, 0.7308, 0.9615, 0.7308, 1.0, 0.6923, 1.0, 0.7308, 0.9615, 0.7692, 0.9615, 0.7692, 1.0, 0.7308, 1.0, 0.7692, 0.9615, 0.8077, 0.9615, 0.8077, 1.0, 0.7692, 1.0, 0.8077, 0.9615, 0.8462, 0.9615, 0.8462, 1.0, 0.8077, 1.0, 0.8462, 0.9615, 0.8846, 0.9615, 0.8846, 1.0, 0.8462, 1.0, 0.8846, 0.9615, 0.9231, 0.9615, 0.9231, 1.0, 0.8846, 1.0, 0.9231, 0.9615, 0.9615, 0.9615, 0.9615, 1.0, 0.9231, 1.0, 0.9231, 0.0, 0.9615, 0.0, 0.9615, 0.03846, 0.9231, 0.03846, 0.9231, 0.03846, 0.9615, 0.03846, 0.9615, 0.07692, 0.9231, 0.07692, 0.9231, 0.07692, 0.9615, 0.07692, 0.9615, 0.1154, 0.9231, 0.1154, 0.9231, 0.1154, 0.9615, 0.1154, 0.9615, 0.1538, 0.9231, 0.1538, 0.9231, 0.1538, 0.9615, 0.1538, 0.9615, 0.1923, 0.9231, 0.1923, 0.9231, 0.1923, 0.9615, 0.1923, 0.9615, 0.2308, 0.9231, 0.2308, 0.9231, 0.2308, 0.9615, 0.2308, 0.9615, 0.2692, 0.9231, 0.2692, 0.9231, 0.2692, 0.9615, 0.2692, 0.9615, 0.3077, 0.9231, 0.3077, 0.9231, 0.3077, 0.9615, 0.3077, 0.9615, 0.3462, 0.9231, 0.3462, 0.9231, 0.3462, 0.9615, 0.3462, 0.9615, 0.3846, 0.9231, 0.3846, 0.9231, 0.3846, 0.9615, 0.3846, 0.9615, 0.4231, 0.9231, 0.4231, 0.9231, 0.4231, 0.9615, 0.4231, 0.9615, 0.4615, 0.9231, 0.4615, 0.9231, 0.4615, 0.9615, 0.4615, 0.9615, 0.5, 0.9231, 0.5, 0.9231, 0.5, 0.9615, 0.5, 0.9615, 0.5385, 0.9231, 0.5385, 0.9231, 0.5385, 0.9615, 0.5385, 0.9615, 0.5769, 0.9231, 0.5769, 0.9231, 0.5769, 0.9615, 0.5769, 0.9615, 0.6154, 0.9231, 0.6154, 0.9231, 0.6154, 0.9615, 0.6154, 0.9615, 0.6538, 0.9231, 0.6538, 0.9231, 0.6538, 0.9615, 0.6538, 0.9615, 0.6923, 0.9231, 0.6923, 0.9231, 0.6923, 0.9615, 0.6923, 0.9615, 0.7308, 0.9231, 0.7308, 0.9231, 0.7308, 0.9615, 0.7308, 0.9615, 0.7692, 0.9231, 0.7692, 0.9231, 0.7692, 0.9615, 0.7692, 0.9615, 0.8077, 0.9231, 0.8077, 0.9231, 0.8077, 0.9615, 0.8077, 0.9615, 0.8462, 0.9231, 0.8462, 0.9231, 0.8462, 0.9615, 0.8462, 0.9615, 0.8846, 0.9231, 0.8846, 0.9231, 0.8846, 0.9615, 0.8846, 0.9615, 0.9231, 0.9231, 0.9231, 0.9231, 0.9231, 0.9615, 0.9231, 0.9615, 0.9615, 0.9231, 0.9615, 0.8846, 0.0, 0.9231, 0.0, 0.9231, 0.03846, 0.8846, 0.03846, 0.8846, 0.03846, 0.9231, 0.03846, 0.9231, 0.07692, 0.8846, 0.07692, 0.8846, 0.07692, 0.9231, 0.07692, 0.9231, 0.1154, 0.8846, 0.1154, 0.8846, 0.1154, 0.9231, 0.1154, 0.9231, 0.1538, 0.8846, 0.1538, 0.8846, 0.1538, 0.9231, 0.1538, 0.9231, 0.1923, 0.8846, 0.1923, 0.8846, 0.1923, 0.9231, 0.1923, 0.9231, 0.2308, 0.8846, 0.2308, 0.8846, 0.2308, 0.9231, 0.2308, 0.9231, 0.2692, 0.8846, 0.2692, 0.8846, 0.2692, 0.9231, 0.2692, 0.9231, 0.3077, 0.8846, 0.3077, 0.8846, 0.3077, 0.9231, 0.3077, 0.9231, 0.3462, 0.8846, 0.3462, 0.8846, 0.3462, 0.9231, 0.3462, 0.9231, 0.3846, 0.8846, 0.3846, 0.8846, 0.3846, 0.9231, 0.3846, 0.9231, 0.4231, 0.8846, 0.4231, 0.8846, 0.4231, 0.9231, 0.4231, 0.9231, 0.4615, 0.8846, 0.4615, 0.8846, 0.4615, 0.9231, 0.4615, 0.9231, 0.5, 0.8846, 0.5, 0.8846, 0.5, 0.9231, 0.5, 0.9231, 0.5385, 0.8846, 0.5385, 0.8846, 0.5385, 0.9231, 0.5385, 0.9231, 0.5769, 0.8846, 0.5769, 0.8846, 0.5769, 0.9231, 0.5769, 0.9231, 0.6154, 0.8846, 0.6154, 0.8846, 0.6154, 0.9231, 0.6154, 0.9231, 0.6538, 0.8846, 0.6538, 0.8846, 0.6538, 0.9231, 0.6538, 0.9231, 0.6923, 0.8846, 0.6923, 0.8846, 0.6923, 0.9231, 0.6923, 0.9231, 0.7308, 0.8846, 0.7308, 0.8846, 0.7308, 0.9231, 0.7308, 0.9231, 0.7692, 0.8846, 0.7692, 0.8846, 0.7692, 0.9231, 0.7692, 0.9231, 0.8077, 0.8846, 0.8077, 0.8846, 0.8077, 0.9231, 0.8077, 0.9231, 0.8462, 0.8846, 0.8462, 0.8846, 0.8462, 0.9231, 0.8462, 0.9231, 0.8846, 0.8846, 0.8846, 0.8846, 0.8846, 0.9231, 0.8846, 0.9231, 0.9231, 0.8846, 0.9231, 0.8846, 0.9231, 0.9231, 0.9231, 0.9231, 0.9615, 0.8846, 0.9615, 0.8462, 0.0, 0.8846, 0.0, 0.8846, 0.03846, 0.8462, 0.03846, 0.8462, 0.03846, 0.8846, 0.03846, 0.8846, 0.07692, 0.8462, 0.07692, 0.8462, 0.07692, 0.8846, 0.07692, 0.8846, 0.1154, 0.8462, 0.1154, 0.8462, 0.1154, 0.8846, 0.1154, 0.8846, 0.1538, 0.8462, 0.1538, 0.8462, 0.1538, 0.8846, 0.1538, 0.8846, 0.1923, 0.8462, 0.1923, 0.8462, 0.1923, 0.8846, 0.1923, 0.8846, 0.2308, 0.8462, 0.2308, 0.8462, 0.2308, 0.8846, 0.2308, 0.8846, 0.2692, 0.8462, 0.2692, 0.8462, 0.2692, 0.8846, 0.2692, 0.8846, 0.3077, 0.8462, 0.3077, 0.8462, 0.3077, 0.8846, 0.3077, 0.8846, 0.3462, 0.8462, 0.3462, 0.8462, 0.3462, 0.8846, 0.3462, 0.8846, 0.3846, 0.8462, 0.3846, 0.8462, 0.3846, 0.8846, 0.3846, 0.8846, 0.4231, 0.8462, 0.4231, 0.8462, 0.4231, 0.8846, 0.4231, 0.8846, 0.4615, 0.8462, 0.4615, 0.8462, 0.4615, 0.8846, 0.4615, 0.8846, 0.5, 0.8462, 0.5, 0.8462, 0.5, 0.8846, 0.5, 0.8846, 0.5385, 0.8462, 0.5385, 0.8462, 0.5385, 0.8846, 0.5385, 0.8846, 0.5769, 0.8462, 0.5769, 0.8462, 0.5769, 0.8846, 0.5769, 0.8846, 0.6154, 0.8462, 0.6154, 0.8462, 0.6154, 0.8846, 0.6154, 0.8846, 0.6538, 0.8462, 0.6538, 0.8462, 0.6538, 0.8846, 0.6538, 0.8846, 0.6923, 0.8462, 0.6923, 0.8462, 0.6923, 0.8846, 0.6923, 0.8846, 0.7308, 0.8462, 0.7308, 0.8462, 0.7308, 0.8846, 0.7308, 0.8846, 0.7692, 0.8462, 0.7692, 0.8462, 0.7692, 0.8846, 0.7692, 0.8846, 0.8077, 0.8462, 0.8077, 0.8462, 0.8077, 0.8846, 0.8077, 0.8846, 0.8462, 0.8462, 0.8462, 0.8462, 0.8462, 0.8846, 0.8462, 0.8846, 0.8846, 0.8462, 0.8846, 0.8462, 0.8846, 0.8846, 0.8846, 0.8846, 0.9231, 0.8462, 0.9231, 0.8462, 0.9231, 0.8846, 0.9231, 0.8846, 0.9615, 0.8462, 0.9615, 0.8077, 0.0, 0.8462, 0.0, 0.8462, 0.03846, 0.8077, 0.03846, 0.8077, 0.03846, 0.8462, 0.03846, 0.8462, 0.07692, 0.8077, 0.07692, 0.8077, 0.07692, 0.8462, 0.07692, 0.8462, 0.1154, 0.8077, 0.1154, 0.8077, 0.1154, 0.8462, 0.1154, 0.8462, 0.1538, 0.8077, 0.1538, 0.8077, 0.1538, 0.8462, 0.1538, 0.8462, 0.1923, 0.8077, 0.1923, 0.8077, 0.1923, 0.8462, 0.1923, 0.8462, 0.2308, 0.8077, 0.2308, 0.8077, 0.2308, 0.8462, 0.2308, 0.8462, 0.2692, 0.8077, 0.2692, 0.8077, 0.2692, 0.8462, 0.2692, 0.8462, 0.3077, 0.8077, 0.3077, 0.8077, 0.3077, 0.8462, 0.3077, 0.8462, 0.3462, 0.8077, 0.3462, 0.8077, 0.3462, 0.8462, 0.3462, 0.8462, 0.3846, 0.8077, 0.3846, 0.8077, 0.3846, 0.8462, 0.3846, 0.8462, 0.4231, 0.8077, 0.4231, 0.8077, 0.4231, 0.8462, 0.4231, 0.8462, 0.4615, 0.8077, 0.4615, 0.8077, 0.4615, 0.8462, 0.4615, 0.8462, 0.5, 0.8077, 0.5, 0.8077, 0.5, 0.8462, 0.5, 0.8462, 0.5385, 0.8077, 0.5385, 0.8077, 0.5385, 0.8462, 0.5385, 0.8462, 0.5769, 0.8077, 0.5769, 0.8077, 0.5769, 0.8462, 0.5769, 0.8462, 0.6154, 0.8077, 0.6154, 0.8077, 0.6154, 0.8462, 0.6154, 0.8462, 0.6538, 0.8077, 0.6538, 0.8077, 0.6538, 0.8462, 0.6538, 0.8462, 0.6923, 0.8077, 0.6923, 0.8077, 0.6923, 0.8462, 0.6923, 0.8462, 0.7308, 0.8077, 0.7308, 0.8077, 0.7308, 0.8462, 0.7308, 0.8462, 0.7692, 0.8077, 0.7692, 0.8077, 0.7692, 0.8462, 0.7692, 0.8462, 0.8077, 0.8077, 0.8077, 0.8077, 0.8077, 0.8462, 0.8077, 0.8462, 0.8462, 0.8077, 0.8462, 0.8077, 0.8462, 0.8462, 0.8462, 0.8462, 0.8846, 0.8077, 0.8846, 0.8077, 0.8846, 0.8462, 0.8846, 0.8462, 0.9231, 0.8077, 0.9231, 0.8077, 0.9231, 0.8462, 0.9231, 0.8462, 0.9615, 0.8077, 0.9615, 0.7692, 0.0, 0.8077, 0.0, 0.8077, 0.03846, 0.7692, 0.03846, 0.7692, 0.03846, 0.8077, 0.03846, 0.8077, 0.07692, 0.7692, 0.07692, 0.7692, 0.07692, 0.8077, 0.07692, 0.8077, 0.1154, 0.7692, 0.1154, 0.7692, 0.1154, 0.8077, 0.1154, 0.8077, 0.1538, 0.7692, 0.1538, 0.7692, 0.1538, 0.8077, 0.1538, 0.8077, 0.1923, 0.7692, 0.1923, 0.7692, 0.1923, 0.8077, 0.1923, 0.8077, 0.2308, 0.7692, 0.2308, 0.7692, 0.2308, 0.8077, 0.2308, 0.8077, 0.2692, 0.7692, 0.2692, 0.7692, 0.2692, 0.8077, 0.2692, 0.8077, 0.3077, 0.7692, 0.3077, 0.7692, 0.3077, 0.8077, 0.3077, 0.8077, 0.3462, 0.7692, 0.3462, 0.7692, 0.3462, 0.8077, 0.3462, 0.8077, 0.3846, 0.7692, 0.3846, 0.7692, 0.3846, 0.8077, 0.3846, 0.8077, 0.4231, 0.7692, 0.4231, 0.7692, 0.4231, 0.8077, 0.4231, 0.8077, 0.4615, 0.7692, 0.4615, 0.7692, 0.4615, 0.8077, 0.4615, 0.8077, 0.5, 0.7692, 0.5, 0.7692, 0.5, 0.8077, 0.5, 0.8077, 0.5385, 0.7692, 0.5385, 0.7692, 0.5385, 0.8077, 0.5385, 0.8077, 0.5769, 0.7692, 0.5769, 0.7692, 0.5769, 0.8077, 0.5769, 0.8077, 0.6154, 0.7692, 0.6154, 0.7692, 0.6154, 0.8077, 0.6154, 0.8077, 0.6538, 0.7692, 0.6538, 0.7692, 0.6538, 0.8077, 0.6538, 0.8077, 0.6923, 0.7692, 0.6923, 0.7692, 0.6923, 0.8077, 0.6923, 0.8077, 0.7308, 0.7692, 0.7308, 0.7692, 0.7308, 0.8077, 0.7308, 0.8077, 0.7692, 0.7692, 0.7692, 0.7692, 0.7692, 0.8077, 0.7692, 0.8077, 0.8077, 0.7692, 0.8077, 0.7692, 0.8077, 0.8077, 0.8077, 0.8077, 0.8462, 0.7692, 0.8462, 0.7692, 0.8462, 0.8077, 0.8462, 0.8077, 0.8846, 0.7692, 0.8846, 0.7692, 0.8846, 0.8077, 0.8846, 0.8077, 0.9231, 0.7692, 0.9231, 0.7692, 0.9231, 0.8077, 0.9231, 0.8077, 0.9615, 0.7692, 0.9615, 0.7308, 0.0, 0.7692, 0.0, 0.7692, 0.03846, 0.7308, 0.03846, 0.7308, 0.03846, 0.7692, 0.03846, 0.7692, 0.07692, 0.7308, 0.07692, 0.7308, 0.07692, 0.7692, 0.07692, 0.7692, 0.1154, 0.7308, 0.1154, 0.7308, 0.1154, 0.7692, 0.1154, 0.7692, 0.1538, 0.7308, 0.1538, 0.7308, 0.1538, 0.7692, 0.1538, 0.7692, 0.1923, 0.7308, 0.1923, 0.7308, 0.1923, 0.7692, 0.1923, 0.7692, 0.2308, 0.7308, 0.2308, 0.7308, 0.2308, 0.7692, 0.2308, 0.7692, 0.2692, 0.7308, 0.2692, 0.7308, 0.2692, 0.7692, 0.2692, 0.7692, 0.3077, 0.7308, 0.3077, 0.7308, 0.3077, 0.7692, 0.3077, 0.7692, 0.3462, 0.7308, 0.3462, 0.7308, 0.3462, 0.7692, 0.3462, 0.7692, 0.3846, 0.7308, 0.3846, 0.7308, 0.3846, 0.7692, 0.3846, 0.7692, 0.4231, 0.7308, 0.4231, 0.7308, 0.4231, 0.7692, 0.4231, 0.7692, 0.4615, 0.7308, 0.4615, 0.7308, 0.4615, 0.7692, 0.4615, 0.7692, 0.5, 0.7308, 0.5, 0.7308, 0.5, 0.7692, 0.5, 0.7692, 0.5385, 0.7308, 0.5385, 0.7308, 0.5385, 0.7692, 0.5385, 0.7692, 0.5769, 0.7308, 0.5769, 0.7308, 0.5769, 0.7692, 0.5769, 0.7692, 0.6154, 0.7308, 0.6154, 0.7308, 0.6154, 0.7692, 0.6154, 0.7692, 0.6538, 0.7308, 0.6538, 0.7308, 0.6538, 0.7692, 0.6538, 0.7692, 0.6923, 0.7308, 0.6923, 0.7308, 0.6923, 0.7692, 0.6923, 0.7692, 0.7308, 0.7308, 0.7308, 0.7308, 0.7308, 0.7692, 0.7308, 0.7692, 0.7692, 0.7308, 0.7692, 0.7308, 0.7692, 0.7692, 0.7692, 0.7692, 0.8077, 0.7308, 0.8077, 0.7308, 0.8077, 0.7692, 0.8077, 0.7692, 0.8462, 0.7308, 0.8462, 0.7308, 0.8462, 0.7692, 0.8462, 0.7692, 0.8846, 0.7308, 0.8846, 0.7308, 0.8846, 0.7692, 0.8846, 0.7692, 0.9231, 0.7308, 0.9231, 0.7308, 0.9231, 0.7692, 0.9231, 0.7692, 0.9615, 0.7308, 0.9615, 0.6923, 0.0, 0.7308, 0.0, 0.7308, 0.03846, 0.6923, 0.03846, 0.6923, 0.03846, 0.7308, 0.03846, 0.7308, 0.07692, 0.6923, 0.07692, 0.6923, 0.07692, 0.7308, 0.07692, 0.7308, 0.1154, 0.6923, 0.1154, 0.6923, 0.1154, 0.7308, 0.1154, 0.7308, 0.1538, 0.6923, 0.1538, 0.6923, 0.1538, 0.7308, 0.1538, 0.7308, 0.1923, 0.6923, 0.1923, 0.6923, 0.1923, 0.7308, 0.1923, 0.7308, 0.2308, 0.6923, 0.2308, 0.6923, 0.2308, 0.7308, 0.2308, 0.7308, 0.2692, 0.6923, 0.2692, 0.6923, 0.2692, 0.7308, 0.2692, 0.7308, 0.3077, 0.6923, 0.3077, 0.6923, 0.3077, 0.7308, 0.3077, 0.7308, 0.3462, 0.6923, 0.3462, 0.6923, 0.3462, 0.7308, 0.3462, 0.7308, 0.3846, 0.6923, 0.3846, 0.6923, 0.3846, 0.7308, 0.3846, 0.7308, 0.4231, 0.6923, 0.4231, 0.6923, 0.4231, 0.7308, 0.4231, 0.7308, 0.4615, 0.6923, 0.4615, 0.6923, 0.4615, 0.7308, 0.4615, 0.7308, 0.5, 0.6923, 0.5, 0.6923, 0.5, 0.7308, 0.5, 0.7308, 0.5385, 0.6923, 0.5385, 0.6923, 0.5385, 0.7308, 0.5385, 0.7308, 0.5769, 0.6923, 0.5769, 0.6923, 0.5769, 0.7308, 0.5769, 0.7308, 0.6154, 0.6923, 0.6154, 0.6923, 0.6154, 0.7308, 0.6154, 0.7308, 0.6538, 0.6923, 0.6538, 0.6923, 0.6538, 0.7308, 0.6538, 0.7308, 0.6923, 0.6923, 0.6923, 0.6923, 0.6923, 0.7308, 0.6923, 0.7308, 0.7308, 0.6923, 0.7308, 0.6923, 0.7308, 0.7308, 0.7308, 0.7308, 0.7692, 0.6923, 0.7692, 0.6923, 0.7692, 0.7308, 0.7692, 0.7308, 0.8077, 0.6923, 0.8077, 0.6923, 0.8077, 0.7308, 0.8077, 0.7308, 0.8462, 0.6923, 0.8462, 0.6923, 0.8462, 0.7308, 0.8462, 0.7308, 0.8846, 0.6923, 0.8846, 0.6923, 0.8846, 0.7308, 0.8846, 0.7308, 0.9231, 0.6923, 0.9231, 0.6923, 0.9231, 0.7308, 0.9231, 0.7308, 0.9615, 0.6923, 0.9615, 0.6538, 0.0, 0.6923, 0.0, 0.6923, 0.03846, 0.6538, 0.03846, 0.6538, 0.03846, 0.6923, 0.03846, 0.6923, 0.07692, 0.6538, 0.07692, 0.6538, 0.07692, 0.6923, 0.07692, 0.6923, 0.1154, 0.6538, 0.1154, 0.6538, 0.1154, 0.6923, 0.1154, 0.6923, 0.1538, 0.6538, 0.1538, 0.6538, 0.1538, 0.6923, 0.1538, 0.6923, 0.1923, 0.6538, 0.1923, 0.6538, 0.1923, 0.6923, 0.1923, 0.6923, 0.2308, 0.6538, 0.2308, 0.6538, 0.2308, 0.6923, 0.2308, 0.6923, 0.2692, 0.6538, 0.2692, 0.6538, 0.2692, 0.6923, 0.2692, 0.6923, 0.3077, 0.6538, 0.3077, 0.6538, 0.3077, 0.6923, 0.3077, 0.6923, 0.3462, 0.6538, 0.3462, 0.6538, 0.3462, 0.6923, 0.3462, 0.6923, 0.3846, 0.6538, 0.3846, 0.6538, 0.3846, 0.6923, 0.3846, 0.6923, 0.4231, 0.6538, 0.4231, 0.6538, 0.4231, 0.6923, 0.4231, 0.6923, 0.4615, 0.6538, 0.4615, 0.6538, 0.4615, 0.6923, 0.4615, 0.6923, 0.5, 0.6538, 0.5, 0.6538, 0.5, 0.6923, 0.5, 0.6923, 0.5385, 0.6538, 0.5385, 0.6538, 0.5385, 0.6923, 0.5385, 0.6923, 0.5769, 0.6538, 0.5769, 0.6538, 0.5769, 0.6923, 0.5769, 0.6923, 0.6154, 0.6538, 0.6154, 0.6538, 0.6154, 0.6923, 0.6154, 0.6923, 0.6538, 0.6538, 0.6538, 0.6538, 0.6538, 0.6923, 0.6538, 0.6923, 0.6923, 0.6538, 0.6923, 0.6538, 0.6923, 0.6923, 0.6923, 0.6923, 0.7308, 0.6538, 0.7308, 0.6538, 0.7308, 0.6923, 0.7308, 0.6923, 0.7692, 0.6538, 0.7692, 0.6538, 0.7692, 0.6923, 0.7692, 0.6923, 0.8077, 0.6538, 0.8077, 0.6538, 0.8077, 0.6923, 0.8077, 0.6923, 0.8462, 0.6538, 0.8462, 0.6538, 0.8462, 0.6923, 0.8462, 0.6923, 0.8846, 0.6538, 0.8846, 0.6538, 0.8846, 0.6923, 0.8846, 0.6923, 0.9231, 0.6538, 0.9231, 0.6538, 0.9231, 0.6923, 0.9231, 0.6923, 0.9615, 0.6538, 0.9615, 0.6154, 0.0, 0.6538, 0.0, 0.6538, 0.03846, 0.6154, 0.03846, 0.6154, 0.03846, 0.6538, 0.03846, 0.6538, 0.07692, 0.6154, 0.07692, 0.6154, 0.07692, 0.6538, 0.07692, 0.6538, 0.1154, 0.6154, 0.1154, 0.6154, 0.1154, 0.6538, 0.1154, 0.6538, 0.1538, 0.6154, 0.1538, 0.6154, 0.1538, 0.6538, 0.1538, 0.6538, 0.1923, 0.6154, 0.1923, 0.6154, 0.1923, 0.6538, 0.1923, 0.6538, 0.2308, 0.6154, 0.2308, 0.6154, 0.2308, 0.6538, 0.2308, 0.6538, 0.2692, 0.6154, 0.2692, 0.6154, 0.2692, 0.6538, 0.2692, 0.6538, 0.3077, 0.6154, 0.3077, 0.6154, 0.3077, 0.6538, 0.3077, 0.6538, 0.3462, 0.6154, 0.3462, 0.6154, 0.3462, 0.6538, 0.3462, 0.6538, 0.3846, 0.6154, 0.3846, 0.6154, 0.3846, 0.6538, 0.3846, 0.6538, 0.4231, 0.6154, 0.4231, 0.6154, 0.4231, 0.6538, 0.4231, 0.6538, 0.4615, 0.6154, 0.4615, 0.6154, 0.4615, 0.6538, 0.4615, 0.6538, 0.5, 0.6154, 0.5, 0.6154, 0.5, 0.6538, 0.5, 0.6538, 0.5385, 0.6154, 0.5385, 0.6154, 0.5385, 0.6538, 0.5385, 0.6538, 0.5769, 0.6154, 0.5769, 0.6154, 0.5769, 0.6538, 0.5769, 0.6538, 0.6154, 0.6154, 0.6154, 0.6154, 0.6154, 0.6538, 0.6154, 0.6538, 0.6538, 0.6154, 0.6538, 0.6154, 0.6538, 0.6538, 0.6538, 0.6538, 0.6923, 0.6154, 0.6923, 0.6154, 0.6923, 0.6538, 0.6923, 0.6538, 0.7308, 0.6154, 0.7308, 0.6154, 0.7308, 0.6538, 0.7308, 0.6538, 0.7692, 0.6154, 0.7692, 0.6154, 0.7692, 0.6538, 0.7692, 0.6538, 0.8077, 0.6154, 0.8077, 0.6154, 0.8077, 0.6538, 0.8077, 0.6538, 0.8462, 0.6154, 0.8462, 0.6154, 0.8462, 0.6538, 0.8462, 0.6538, 0.8846, 0.6154, 0.8846, 0.6154, 0.8846, 0.6538, 0.8846, 0.6538, 0.9231, 0.6154, 0.9231, 0.6154, 0.9231, 0.6538, 0.9231, 0.6538, 0.9615, 0.6154, 0.9615, 0.5769, 0.0, 0.6154, 0.0, 0.6154, 0.03846, 0.5769, 0.03846, 0.5769, 0.03846, 0.6154, 0.03846, 0.6154, 0.07692, 0.5769, 0.07692, 0.5769, 0.07692, 0.6154, 0.07692, 0.6154, 0.1154, 0.5769, 0.1154, 0.5769, 0.1154, 0.6154, 0.1154, 0.6154, 0.1538, 0.5769, 0.1538, 0.5769, 0.1538, 0.6154, 0.1538, 0.6154, 0.1923, 0.5769, 0.1923, 0.5769, 0.1923, 0.6154, 0.1923, 0.6154, 0.2308, 0.5769, 0.2308, 0.5769, 0.2308, 0.6154, 0.2308, 0.6154, 0.2692, 0.5769, 0.2692, 0.5769, 0.2692, 0.6154, 0.2692, 0.6154, 0.3077, 0.5769, 0.3077, 0.5769, 0.3077, 0.6154, 0.3077, 0.6154, 0.3462, 0.5769, 0.3462, 0.5769, 0.3462, 0.6154, 0.3462, 0.6154, 0.3846, 0.5769, 0.3846, 0.5769, 0.3846, 0.6154, 0.3846, 0.6154, 0.4231, 0.5769, 0.4231, 0.5769, 0.4231, 0.6154, 0.4231, 0.6154, 0.4615, 0.5769, 0.4615, 0.5769, 0.4615, 0.6154, 0.4615, 0.6154, 0.5, 0.5769, 0.5, 0.5769, 0.5, 0.6154, 0.5, 0.6154, 0.5385, 0.5769, 0.5385, 0.5769, 0.5385, 0.6154, 0.5385, 0.6154, 0.5769, 0.5769, 0.5769, 0.5769, 0.5769, 0.6154, 0.5769, 0.6154, 0.6154, 0.5769, 0.6154, 0.5769, 0.6154, 0.6154, 0.6154, 0.6154, 0.6538, 0.5769, 0.6538, 0.5769, 0.6538, 0.6154, 0.6538, 0.6154, 0.6923, 0.5769, 0.6923, 0.5769, 0.6923, 0.6154, 0.6923, 0.6154, 0.7308, 0.5769, 0.7308, 0.5769, 0.7308, 0.6154, 0.7308, 0.6154, 0.7692, 0.5769, 0.7692, 0.5769, 0.7692, 0.6154, 0.7692, 0.6154, 0.8077, 0.5769, 0.8077, 0.5769, 0.8077, 0.6154, 0.8077, 0.6154, 0.8462, 0.5769, 0.8462, 0.5769, 0.8462, 0.6154, 0.8462, 0.6154, 0.8846, 0.5769, 0.8846, 0.5769, 0.8846, 0.6154, 0.8846, 0.6154, 0.9231, 0.5769, 0.9231, 0.5769, 0.9231, 0.6154, 0.9231, 0.6154, 0.9615, 0.5769, 0.9615, 0.5385, 0.0, 0.5769, 0.0, 0.5769, 0.03846, 0.5385, 0.03846, 0.5385, 0.03846, 0.5769, 0.03846, 0.5769, 0.07692, 0.5385, 0.07692, 0.5385, 0.07692, 0.5769, 0.07692, 0.5769, 0.1154, 0.5385, 0.1154, 0.5385, 0.1154, 0.5769, 0.1154, 0.5769, 0.1538, 0.5385, 0.1538, 0.5385, 0.1538, 0.5769, 0.1538, 0.5769, 0.1923, 0.5385, 0.1923, 0.5385, 0.1923, 0.5769, 0.1923, 0.5769, 0.2308, 0.5385, 0.2308, 0.5385, 0.2308, 0.5769, 0.2308, 0.5769, 0.2692, 0.5385, 0.2692, 0.5385, 0.2692, 0.5769, 0.2692, 0.5769, 0.3077, 0.5385, 0.3077, 0.5385, 0.3077, 0.5769, 0.3077, 0.5769, 0.3462, 0.5385, 0.3462, 0.5385, 0.3462, 0.5769, 0.3462, 0.5769, 0.3846, 0.5385, 0.3846, 0.5385, 0.3846, 0.5769, 0.3846, 0.5769, 0.4231, 0.5385, 0.4231, 0.5385, 0.4231, 0.5769, 0.4231, 0.5769, 0.4615, 0.5385, 0.4615, 0.5385, 0.4615, 0.5769, 0.4615, 0.5769, 0.5, 0.5385, 0.5, 0.5385, 0.5, 0.5769, 0.5, 0.5769, 0.5385, 0.5385, 0.5385, 0.5385, 0.5385, 0.5769, 0.5385, 0.5769, 0.5769, 0.5385, 0.5769, 0.5385, 0.5769, 0.5769, 0.5769, 0.5769, 0.6154, 0.5385, 0.6154, 0.5385, 0.6154, 0.5769, 0.6154, 0.5769, 0.6538, 0.5385, 0.6538, 0.5385, 0.6538, 0.5769, 0.6538, 0.5769, 0.6923, 0.5385, 0.6923, 0.5385, 0.6923, 0.5769, 0.6923, 0.5769, 0.7308, 0.5385, 0.7308, 0.5385, 0.7308, 0.5769, 0.7308, 0.5769, 0.7692, 0.5385, 0.7692, 0.5385, 0.7692, 0.5769, 0.7692, 0.5769, 0.8077, 0.5385, 0.8077, 0.5385, 0.8077, 0.5769, 0.8077, 0.5769, 0.8462, 0.5385, 0.8462, 0.5385, 0.8462, 0.5769, 0.8462, 0.5769, 0.8846, 0.5385, 0.8846, 0.5385, 0.8846, 0.5769, 0.8846, 0.5769, 0.9231, 0.5385, 0.9231, 0.5385, 0.9231, 0.5769, 0.9231, 0.5769, 0.9615, 0.5385, 0.9615, 0.5, 0.0, 0.5385, 0.0, 0.5385, 0.03846, 0.5, 0.03846, 0.5, 0.03846, 0.5385, 0.03846, 0.5385, 0.07692, 0.5, 0.07692, 0.5, 0.07692, 0.5385, 0.07692, 0.5385, 0.1154, 0.5, 0.1154, 0.5, 0.1154, 0.5385, 0.1154, 0.5385, 0.1538, 0.5, 0.1538, 0.5, 0.1538, 0.5385, 0.1538, 0.5385, 0.1923, 0.5, 0.1923, 0.5, 0.1923, 0.5385, 0.1923, 0.5385, 0.2308, 0.5, 0.2308, 0.5, 0.2308, 0.5385, 0.2308, 0.5385, 0.2692, 0.5, 0.2692, 0.5, 0.2692, 0.5385, 0.2692, 0.5385, 0.3077, 0.5, 0.3077, 0.5, 0.3077, 0.5385, 0.3077, 0.5385, 0.3462, 0.5, 0.3462, 0.5, 0.3462, 0.5385, 0.3462, 0.5385, 0.3846, 0.5, 0.3846, 0.5, 0.3846, 0.5385, 0.3846, 0.5385, 0.4231, 0.5, 0.4231, 0.5, 0.4231, 0.5385, 0.4231, 0.5385, 0.4615, 0.5, 0.4615, 0.5, 0.4615, 0.5385, 0.4615, 0.5385, 0.5, 0.5, 0.5, 0.5, 0.5, 0.5385, 0.5, 0.5385, 0.5385, 0.5, 0.5385, 0.5, 0.5385, 0.5385, 0.5385, 0.5385, 0.5769, 0.5, 0.5769, 0.5, 0.5769, 0.5385, 0.5769, 0.5385, 0.6154, 0.5, 0.6154, 0.5, 0.6154, 0.5385, 0.6154, 0.5385, 0.6538, 0.5, 0.6538, 0.5, 0.6538, 0.5385, 0.6538, 0.5385, 0.6923, 0.5, 0.6923, 0.5, 0.6923, 0.5385, 0.6923, 0.5385, 0.7308, 0.5, 0.7308, 0.5, 0.7308, 0.5385, 0.7308, 0.5385, 0.7692, 0.5, 0.7692, 0.5, 0.7692, 0.5385, 0.7692, 0.5385, 0.8077, 0.5, 0.8077, 0.5385, 0.8077, 0.5385, 0.8462, 0.5, 0.8462, 0.5, 0.8077, 0.5385, 0.8077, 0.5, 0.8462, 0.5, 0.8462, 0.5385, 0.8462, 0.5385, 0.8846, 0.5, 0.8846, 0.5, 0.8846, 0.5385, 0.8846, 0.5385, 0.9231, 0.5, 0.9231, 0.5, 0.9231, 0.5385, 0.9231, 0.5385, 0.9615, 0.5, 0.9615, 0.4615, 0.0, 0.5, 0.0, 0.5, 0.03846, 0.4615, 0.03846, 0.4615, 0.03846, 0.5, 0.03846, 0.5, 0.07692, 0.4615, 0.07692, 0.4615, 0.07692, 0.5, 0.07692, 0.5, 0.1154, 0.4615, 0.1154, 0.4615, 0.1154, 0.5, 0.1154, 0.5, 0.1538, 0.4615, 0.1538, 0.4615, 0.1538, 0.5, 0.1538, 0.5, 0.1923, 0.4615, 0.1923, 0.4615, 0.1923, 0.5, 0.1923, 0.5, 0.2308, 0.4615, 0.2308, 0.4615, 0.2308, 0.5, 0.2308, 0.5, 0.2692, 0.4615, 0.2692, 0.4615, 0.2692, 0.5, 0.2692, 0.5, 0.3077, 0.4615, 0.3077, 0.4615, 0.3077, 0.5, 0.3077, 0.5, 0.3462, 0.4615, 0.3462, 0.4615, 0.3462, 0.5, 0.3462, 0.5, 0.3846, 0.4615, 0.3846, 0.4615, 0.3846, 0.5, 0.3846, 0.5, 0.4231, 0.4615, 0.4231, 0.4615, 0.4231, 0.5, 0.4231, 0.5, 0.4615, 0.4615, 0.4615, 0.4615, 0.4615, 0.5, 0.4615, 0.5, 0.5, 0.4615, 0.5, 0.4615, 0.5, 0.5, 0.5, 0.5, 0.5385, 0.4615, 0.5385, 0.4615, 0.5385, 0.5, 0.5385, 0.5, 0.5769, 0.4615, 0.5769, 0.4615, 0.5769, 0.5, 0.5769, 0.5, 0.6154, 0.4615, 0.6154, 0.4615, 0.6154, 0.5, 0.6154, 0.5, 0.6538, 0.4615, 0.6538, 0.4615, 0.6538, 0.5, 0.6538, 0.5, 0.6923, 0.4615, 0.6923, 0.4615, 0.6923, 0.5, 0.6923, 0.5, 0.7308, 0.4615, 0.7308, 0.5, 0.7308, 0.5, 0.7692, 0.4615, 0.7692, 0.4615, 0.7308, 0.5, 0.7308, 0.4615, 0.7692, 0.4615, 0.7692, 0.5, 0.7692, 0.5, 0.8077, 0.4615, 0.8077, 0.4615, 0.8077, 0.5, 0.8077, 0.5, 0.8462, 0.4615, 0.8462, 0.4615, 0.8462, 0.5, 0.8462, 0.4615, 0.8846, 0.5, 0.8462, 0.5, 0.8846, 0.4615, 0.8846, 0.4615, 0.8846, 0.5, 0.8846, 0.5, 0.9231, 0.4615, 0.9231, 0.4615, 0.9231, 0.5, 0.9231, 0.5, 0.9615, 0.4615, 0.9615, 0.4231, 0.0, 0.4615, 0.0, 0.4615, 0.03846, 0.4231, 0.03846, 0.4231, 0.03846, 0.4615, 0.03846, 0.4615, 0.07692, 0.4231, 0.07692, 0.4231, 0.07692, 0.4615, 0.07692, 0.4615, 0.1154, 0.4231, 0.1154, 0.4231, 0.1154, 0.4615, 0.1154, 0.4615, 0.1538, 0.4231, 0.1538, 0.4231, 0.1538, 0.4615, 0.1538, 0.4615, 0.1923, 0.4231, 0.1923, 0.4231, 0.1923, 0.4615, 0.1923, 0.4615, 0.2308, 0.4231, 0.2308, 0.4231, 0.2308, 0.4615, 0.2308, 0.4615, 0.2692, 0.4231, 0.2692, 0.4231, 0.2692, 0.4615, 0.2692, 0.4615, 0.3077, 0.4231, 0.3077, 0.4231, 0.3077, 0.4615, 0.3077, 0.4615, 0.3462, 0.4231, 0.3462, 0.4231, 0.3462, 0.4615, 0.3462, 0.4615, 0.3846, 0.4231, 0.3846, 0.4231, 0.3846, 0.4615, 0.3846, 0.4615, 0.4231, 0.4231, 0.4231, 0.4231, 0.4231, 0.4615, 0.4231, 0.4615, 0.4615, 0.4231, 0.4615, 0.4231, 0.4615, 0.4615, 0.4615, 0.4615, 0.5, 0.4231, 0.5, 0.4231, 0.5, 0.4615, 0.5, 0.4615, 0.5385, 0.4231, 0.5385, 0.4231, 0.5385, 0.4615, 0.5385, 0.4615, 0.5769, 0.4231, 0.5769, 0.4231, 0.5769, 0.4615, 0.5769, 0.4615, 0.6154, 0.4231, 0.6154, 0.4231, 0.6154, 0.4615, 0.6154, 0.4615, 0.6538, 0.4231, 0.6538, 0.4231, 0.6538, 0.4615, 0.6538, 0.4615, 0.6923, 0.4231, 0.6923, 0.4231, 0.6923, 0.4615, 0.6923, 0.4615, 0.7308, 0.4231, 0.7308, 0.4231, 0.7308, 0.4615, 0.7308, 0.4615, 0.7692, 0.4231, 0.7692, 0.4231, 0.7692, 0.4615, 0.7692, 0.4231, 0.8077, 0.4615, 0.7692, 0.4615, 0.8077, 0.4231, 0.8077, 0.4231, 0.8077, 0.4615, 0.8077, 0.4615, 0.8462, 0.4231, 0.8462, 0.4231, 0.8462, 0.4615, 0.8462, 0.4615, 0.8846, 0.4231, 0.8846, 0.4231, 0.8846, 0.4615, 0.8846, 0.4615, 0.9231, 0.4231, 0.9231, 0.4231, 0.9231, 0.4615, 0.9231, 0.4615, 0.9615, 0.4231, 0.9615, 0.3846, 0.0, 0.4231, 0.0, 0.4231, 0.03846, 0.3846, 0.03846, 0.3846, 0.03846, 0.4231, 0.03846, 0.4231, 0.07692, 0.3846, 0.07692, 0.3846, 0.07692, 0.4231, 0.07692, 0.4231, 0.1154, 0.3846, 0.1154, 0.3846, 0.1154, 0.4231, 0.1154, 0.4231, 0.1538, 0.3846, 0.1538, 0.3846, 0.1538, 0.4231, 0.1538, 0.4231, 0.1923, 0.3846, 0.1923, 0.3846, 0.1923, 0.4231, 0.1923, 0.4231, 0.2308, 0.3846, 0.2308, 0.3846, 0.2308, 0.4231, 0.2308, 0.4231, 0.2692, 0.3846, 0.2692, 0.3846, 0.2692, 0.4231, 0.2692, 0.4231, 0.3077, 0.3846, 0.3077, 0.3846, 0.3077, 0.4231, 0.3077, 0.4231, 0.3462, 0.3846, 0.3462, 0.3846, 0.3462, 0.4231, 0.3462, 0.4231, 0.3846, 0.3846, 0.3846, 0.3846, 0.3846, 0.4231, 0.3846, 0.4231, 0.4231, 0.3846, 0.4231, 0.3846, 0.4231, 0.4231, 0.4231, 0.4231, 0.4615, 0.3846, 0.4615, 0.3846, 0.4615, 0.4231, 0.4615, 0.4231, 0.5, 0.3846, 0.5, 0.3846, 0.5, 0.4231, 0.5, 0.4231, 0.5385, 0.3846, 0.5385, 0.3846, 0.5385, 0.4231, 0.5385, 0.4231, 0.5769, 0.3846, 0.5769, 0.3846, 0.5769, 0.4231, 0.5769, 0.4231, 0.6154, 0.3846, 0.6154, 0.3846, 0.6154, 0.4231, 0.6154, 0.4231, 0.6538, 0.3846, 0.6538, 0.3846, 0.6538, 0.4231, 0.6538, 0.4231, 0.6923, 0.3846, 0.6923, 0.3846, 0.6923, 0.4231, 0.6923, 0.4231, 0.7308, 0.3846, 0.7308, 0.3846, 0.7308, 0.4231, 0.7308, 0.4231, 0.7692, 0.3846, 0.7692, 0.3846, 0.7692, 0.4231, 0.7692, 0.4231, 0.8077, 0.3846, 0.8077, 0.3846, 0.8077, 0.4231, 0.8077, 0.4231, 0.8462, 0.3846, 0.8462, 0.3846, 0.8462, 0.4231, 0.8462, 0.4231, 0.8846, 0.3846, 0.8846, 0.3846, 0.8846, 0.4231, 0.8846, 0.4231, 0.9231, 0.3846, 0.9231, 0.3846, 0.9231, 0.4231, 0.9231, 0.4231, 0.9615, 0.3846, 0.9615, 0.3462, 0.0, 0.3846, 0.0, 0.3846, 0.03846, 0.3462, 0.03846, 0.3462, 0.03846, 0.3846, 0.03846, 0.3846, 0.07692, 0.3462, 0.07692, 0.3462, 0.07692, 0.3846, 0.07692, 0.3846, 0.1154, 0.3462, 0.1154, 0.3462, 0.1154, 0.3846, 0.1154, 0.3846, 0.1538, 0.3462, 0.1538, 0.3462, 0.1538, 0.3846, 0.1538, 0.3846, 0.1923, 0.3462, 0.1923, 0.3462, 0.1923, 0.3846, 0.1923, 0.3846, 0.2308, 0.3462, 0.2308, 0.3462, 0.2308, 0.3846, 0.2308, 0.3846, 0.2692, 0.3462, 0.2692, 0.3462, 0.2692, 0.3846, 0.2692, 0.3846, 0.3077, 0.3462, 0.3077, 0.3462, 0.3077, 0.3846, 0.3077, 0.3846, 0.3462, 0.3462, 0.3462, 0.3462, 0.3462, 0.3846, 0.3462, 0.3846, 0.3846, 0.3462, 0.3846, 0.3462, 0.3846, 0.3846, 0.3846, 0.3846, 0.4231, 0.3462, 0.4231, 0.3462, 0.4231, 0.3846, 0.4231, 0.3846, 0.4615, 0.3462, 0.4615, 0.3462, 0.4615, 0.3846, 0.4615, 0.3846, 0.5, 0.3462, 0.5, 0.3462, 0.5, 0.3846, 0.5, 0.3846, 0.5385, 0.3462, 0.5385, 0.3462, 0.5385, 0.3846, 0.5385, 0.3846, 0.5769, 0.3462, 0.5769, 0.3462, 0.5769, 0.3846, 0.5769, 0.3846, 0.6154, 0.3462, 0.6154, 0.3462, 0.6154, 0.3846, 0.6154, 0.3846, 0.6538, 0.3462, 0.6538, 0.3462, 0.6538, 0.3846, 0.6538, 0.3846, 0.6923, 0.3462, 0.6923, 0.3462, 0.6923, 0.3846, 0.6923, 0.3846, 0.7308, 0.3462, 0.7308, 0.3462, 0.7308, 0.3846, 0.7308, 0.3846, 0.7692, 0.3462, 0.7692, 0.3462, 0.7692, 0.3846, 0.7692, 0.3846, 0.8077, 0.3462, 0.8077, 0.3462, 0.8077, 0.3846, 0.8077, 0.3846, 0.8462, 0.3462, 0.8462, 0.3462, 0.8462, 0.3846, 0.8462, 0.3846, 0.8846, 0.3462, 0.8846, 0.3462, 0.8846, 0.3846, 0.8846, 0.3846, 0.9231, 0.3462, 0.9231, 0.3462, 0.9231, 0.3846, 0.9231, 0.3846, 0.9615, 0.3462, 0.9615, 0.3077, 0.0, 0.3462, 0.0, 0.3462, 0.03846, 0.3077, 0.03846, 0.3077, 0.03846, 0.3462, 0.03846, 0.3462, 0.07692, 0.3077, 0.07692, 0.3077, 0.07692, 0.3462, 0.07692, 0.3462, 0.1154, 0.3077, 0.1154, 0.3077, 0.1154, 0.3462, 0.1154, 0.3462, 0.1538, 0.3077, 0.1538, 0.3077, 0.1538, 0.3462, 0.1538, 0.3462, 0.1923, 0.3077, 0.1923, 0.3077, 0.1923, 0.3462, 0.1923, 0.3462, 0.2308, 0.3077, 0.2308, 0.3077, 0.2308, 0.3462, 0.2308, 0.3462, 0.2692, 0.3077, 0.2692, 0.3077, 0.2692, 0.3462, 0.2692, 0.3462, 0.3077, 0.3077, 0.3077, 0.3077, 0.3077, 0.3462, 0.3077, 0.3462, 0.3462, 0.3077, 0.3462, 0.3077, 0.3462, 0.3462, 0.3462, 0.3462, 0.3846, 0.3077, 0.3846, 0.3077, 0.3846, 0.3462, 0.3846, 0.3462, 0.4231, 0.3077, 0.4231, 0.3077, 0.4231, 0.3462, 0.4231, 0.3462, 0.4615, 0.3077, 0.4615, 0.3077, 0.5385, 0.3462, 0.5385, 0.3462, 0.5769, 0.3077, 0.5769, 0.3077, 0.5769, 0.3462, 0.5769, 0.3462, 0.6154, 0.3077, 0.6154, 0.3077, 0.6154, 0.3462, 0.6154, 0.3462, 0.6538, 0.3077, 0.6538, 0.3077, 0.6538, 0.3462, 0.6538, 0.3462, 0.6923, 0.3077, 0.6923, 0.3077, 0.6923, 0.3462, 0.6923, 0.3462, 0.7308, 0.3077, 0.7308, 0.3077, 0.7308, 0.3462, 0.7308, 0.3462, 0.7692, 0.3077, 0.7692, 0.3077, 0.7692, 0.3462, 0.7692, 0.3462, 0.8077, 0.3077, 0.8077, 0.3077, 0.8077, 0.3462, 0.8077, 0.3462, 0.8462, 0.3077, 0.8462, 0.3077, 0.8462, 0.3462, 0.8462, 0.3462, 0.8846, 0.3077, 0.8846, 0.3077, 0.8846, 0.3462, 0.8846, 0.3462, 0.9231, 0.3077, 0.9231, 0.3077, 0.9231, 0.3462, 0.9231, 0.3462, 0.9615, 0.3077, 0.9615, 0.2692, 0.0, 0.3077, 0.0, 0.3077, 0.03846, 0.2692, 0.03846, 0.2692, 0.03846, 0.3077, 0.03846, 0.3077, 0.07692, 0.2692, 0.07692, 0.2692, 0.07692, 0.3077, 0.07692, 0.3077, 0.1154, 0.2692, 0.1154, 0.2692, 0.1154, 0.3077, 0.1154, 0.3077, 0.1538, 0.2692, 0.1538, 0.2692, 0.1538, 0.3077, 0.1538, 0.3077, 0.1923, 0.2692, 0.1923, 0.2692, 0.1923, 0.3077, 0.1923, 0.3077, 0.2308, 0.2692, 0.2308, 0.2692, 0.2308, 0.3077, 0.2308, 0.3077, 0.2692, 0.2692, 0.2692, 0.2692, 0.2692, 0.3077, 0.2692, 0.3077, 0.3077, 0.2692, 0.3077, 0.2692, 0.3077, 0.3077, 0.3077, 0.3077, 0.3462, 0.2692, 0.3462, 0.2692, 0.5769, 0.3077, 0.5769, 0.3077, 0.6154, 0.2692, 0.6154, 0.2692, 0.6154, 0.3077, 0.6154, 0.3077, 0.6538, 0.2692, 0.6538, 0.2692, 0.6538, 0.3077, 0.6538, 0.3077, 0.6923, 0.2692, 0.6923, 0.2692, 0.6923, 0.3077, 0.6923, 0.3077, 0.7308, 0.2692, 0.7308, 0.2692, 0.7308, 0.3077, 0.7308, 0.3077, 0.7692, 0.2692, 0.7692, 0.2692, 0.7692, 0.3077, 0.7692, 0.3077, 0.8077, 0.2692, 0.8077, 0.2692, 0.8077, 0.3077, 0.8077, 0.3077, 0.8462, 0.2692, 0.8462, 0.2692, 0.8462, 0.3077, 0.8462, 0.3077, 0.8846, 0.2692, 0.8846, 0.2692, 0.8846, 0.3077, 0.8846, 0.3077, 0.9231, 0.2692, 0.9231, 0.2692, 0.9231, 0.3077, 0.9231, 0.3077, 0.9615, 0.2692, 0.9615, 0.2308, 0.0, 0.2692, 0.0, 0.2692, 0.03846, 0.2308, 0.03846, 0.2308, 0.03846, 0.2692, 0.03846, 0.2692, 0.07692, 0.2308, 0.07692, 0.2308, 0.07692, 0.2692, 0.07692, 0.2692, 0.1154, 0.2308, 0.1154, 0.2308, 0.1154, 0.2692, 0.1154, 0.2692, 0.1538, 0.2308, 0.1538, 0.2308, 0.1538, 0.2692, 0.1538, 0.2692, 0.1923, 0.2308, 0.1923, 0.2308, 0.1923, 0.2692, 0.1923, 0.2692, 0.2308, 0.2308, 0.2308, 0.2308, 0.2308, 0.2692, 0.2308, 0.2692, 0.2692, 0.2308, 0.2692, 0.2308, 0.2692, 0.2692, 0.2692, 0.2692, 0.3077, 0.2308, 0.3077, 0.2308, 0.3077, 0.2692, 0.3077, 0.2692, 0.3462, 0.2308, 0.3462, 0.2308, 0.5769, 0.2692, 0.5769, 0.2692, 0.6154, 0.2308, 0.6154, 0.2308, 0.6154, 0.2692, 0.6154, 0.2692, 0.6538, 0.2308, 0.6538, 0.2308, 0.6538, 0.2692, 0.6538, 0.2692, 0.6923, 0.2308, 0.6923, 0.2308, 0.6923, 0.2692, 0.6923, 0.2692, 0.7308, 0.2308, 0.7308, 0.2308, 0.7308, 0.2692, 0.7308, 0.2692, 0.7692, 0.2308, 0.7692, 0.2308, 0.7692, 0.2692, 0.7692, 0.2692, 0.8077, 0.2308, 0.8077, 0.2308, 0.8077, 0.2692, 0.8077, 0.2692, 0.8462, 0.2308, 0.8462, 0.2308, 0.8462, 0.2692, 0.8462, 0.2692, 0.8846, 0.2308, 0.8846, 0.2308, 0.8846, 0.2692, 0.8846, 0.2692, 0.9231, 0.2308, 0.9231, 0.2308, 0.9231, 0.2692, 0.9231, 0.2692, 0.9615, 0.2308, 0.9615, 0.1923, 0.0, 0.2308, 0.0, 0.2308, 0.03846, 0.1923, 0.03846, 0.1923, 0.03846, 0.2308, 0.03846, 0.2308, 0.07692, 0.1923, 0.07692, 0.1923, 0.07692, 0.2308, 0.07692, 0.2308, 0.1154, 0.1923, 0.1154, 0.1923, 0.1154, 0.2308, 0.1154, 0.2308, 0.1538, 0.1923, 0.1538, 0.1923, 0.1538, 0.2308, 0.1538, 0.2308, 0.1923, 0.1923, 0.1923, 0.1923, 0.1923, 0.2308, 0.1923, 0.2308, 0.2308, 0.1923, 0.2308, 0.1923, 0.2308, 0.2308, 0.2308, 0.2308, 0.2692, 0.1923, 0.2692, 0.1923, 0.274, 0.1923, 0.2692, 0.2308, 0.2692, 0.2308, 0.3077, 0.2128, 0.3077, 0.2128, 0.274, 0.2308, 0.3077, 0.2308, 0.3462, 0.2128, 0.3462, 0.2126, 0.3285, 0.2128, 0.3077, 0.2308, 0.5769, 0.2308, 0.5769, 0.2308, 0.6154, 0.1538, 0.3462, 0.1538, 0.3462, 0.1154, 0.3462, 0.1154, 0.3462, 0.2692, 0.5769, 0.2692, 0.5769, 0.3077, 0.5769, 0.1154, 0.3462, 0.1154, 0.3462, 0.1154, 0.3846, 0.1154, 0.3846, 0.03846, 0.4615, 0.07692, 0.4615, 0.07692, 0.4615, 0.03846, 0.4615, 0.1154, 0.3846, 0.1154, 0.3846, 0.07692, 0.3846, 0.07692, 0.3846, 0.1017, 0.3846, 0.1017, 0.3846, 0.2308, 0.6154, 0.2308, 0.6538, 0.2029, 0.6538, 0.202, 0.6291, 0.2055, 0.6154, 0.2308, 0.6538, 0.2308, 0.6923, 0.1923, 0.6923, 0.1923, 0.6782, 0.2012, 0.6789, 0.2014, 0.6644, 0.2029, 0.6538, 0.1923, 0.6923, 0.2308, 0.6923, 0.2308, 0.7308, 0.1923, 0.7308, 0.1923, 0.7308, 0.2308, 0.7308, 0.2308, 0.7692, 0.1923, 0.7692, 0.1923, 0.7692, 0.2308, 0.7692, 0.2308, 0.8077, 0.1923, 0.8077, 0.1923, 0.8077, 0.2308, 0.8077, 0.2308, 0.8462, 0.1923, 0.8462, 0.1923, 0.8462, 0.2308, 0.8462, 0.2308, 0.8846, 0.1923, 0.8846, 0.1923, 0.8846, 0.2308, 0.8846, 0.2308, 0.9231, 0.1923, 0.9231, 0.1923, 0.9231, 0.2308, 0.9231, 0.2308, 0.9615, 0.1923, 0.9615, 0.1538, 0.0, 0.1923, 0.0, 0.1923, 0.03846, 0.1538, 0.03846, 0.1538, 0.03846, 0.1923, 0.03846, 0.1923, 0.07692, 0.1538, 0.07692, 0.1538, 0.07692, 0.1923, 0.07692, 0.1923, 0.1154, 0.1538, 0.1154, 0.1538, 0.1154, 0.1923, 0.1154, 0.1923, 0.1538, 0.1538, 0.1538, 0.1538, 0.1538, 0.1923, 0.1538, 0.1923, 0.1923, 0.1538, 0.1923, 0.1538, 0.1923, 0.1923, 0.1923, 0.1923, 0.2308, 0.1538, 0.2308, 0.1538, 0.2308, 0.1923, 0.2308, 0.1923, 0.2692, 0.1538, 0.2692, 0.1538, 0.274, 0.1538, 0.2692, 0.1923, 0.2692, 0.1923, 0.274, 0.1587, 0.2741, 0.2308, 0.5769, 0.2308, 0.5769, 0.2692, 0.5769, 0.2692, 0.5769, 0.2308, 0.5769, 0.2692, 0.5769, 0.1923, 0.6154, 0.2308, 0.6154, 0.2055, 0.6154, 0.2055, 0.6154, 0.1923, 0.6154, 0.03846, 0.6538, 0.03846, 0.6154, 0.03846, 0.6154, 0.03846, 0.6538, 0.03846, 0.6154, 0.03846, 0.5769, 0.03846, 0.5769, 0.03846, 0.6154, 0.3077, 0.5385, 0.3077, 0.5769, 0.3077, 0.5385, 0.1538, 0.6154, 0.1538, 0.6154, 0.1923, 0.6154, 0.1923, 0.6154, 0.1923, 0.6782, 0.1923, 0.6923, 0.1538, 0.6923, 0.1538, 0.6757, 0.1772, 0.6772, 0.1538, 0.6923, 0.1923, 0.6923, 0.1923, 0.7308, 0.1538, 0.7308, 0.1538, 0.7308, 0.1923, 0.7308, 0.1923, 0.7692, 0.1538, 0.7692, 0.1538, 0.7692, 0.1923, 0.7692, 0.1923, 0.8077, 0.1538, 0.8077, 0.1538, 0.8077, 0.1923, 0.8077, 0.1923, 0.8462, 0.1538, 0.8462, 0.1538, 0.8462, 0.1923, 0.8462, 0.1923, 0.8846, 0.1538, 0.8846, 0.1538, 0.8846, 0.1923, 0.8846, 0.1923, 0.9231, 0.1538, 0.9231, 0.1538, 0.9231, 0.1923, 0.9231, 0.1923, 0.9615, 0.1538, 0.9615, 0.1154, 0.0, 0.1538, 0.0, 0.1538, 0.03846, 0.1154, 0.03846, 0.1154, 0.03846, 0.1538, 0.03846, 0.1538, 0.07692, 0.1154, 0.07692, 0.1154, 0.07692, 0.1538, 0.07692, 0.1538, 0.1154, 0.1154, 0.1154, 0.1154, 0.1154, 0.1538, 0.1154, 0.1538, 0.1538, 0.1154, 0.1538, 0.1154, 0.1538, 0.1538, 0.1538, 0.1538, 0.1923, 0.1154, 0.1923, 0.1154, 0.1923, 0.1538, 0.1923, 0.1538, 0.2308, 0.1154, 0.2308, 0.1154, 0.2308, 0.1538, 0.2308, 0.1538, 0.2692, 0.1154, 0.2692, 0.1154, 0.274, 0.1154, 0.2692, 0.1538, 0.2692, 0.1538, 0.274, 0.1202, 0.274, 0.03846, 0.5769, 0.03846, 0.5385, 0.03846, 0.5385, 0.03846, 0.5769, 0.03846, 0.5385, 0.03846, 0.5, 0.03846, 0.5, 0.03846, 0.5385, 0.2692, 0.3462, 0.3077, 0.3462, 0.3077, 0.3462, 0.2692, 0.3462, 0.1154, 0.6154, 0.1154, 0.6154, 0.1538, 0.6154, 0.1538, 0.6154, 0.1154, 0.6538, 0.1154, 0.6538, 0.1154, 0.6154, 0.1154, 0.6154, 0.03846, 0.5, 0.03846, 0.4615, 0.03846, 0.4615, 0.03846, 0.5, 0.3462, 0.5385, 0.3462, 0.5385, 0.3462, 0.5, 0.1538, 0.6757, 0.1538, 0.6923, 0.1154, 0.6923, 0.1154, 0.6733, 0.1351, 0.6737, 0.1154, 0.6923, 0.1538, 0.6923, 0.1538, 0.7308, 0.1154, 0.7308, 0.1154, 0.7308, 0.1538, 0.7308, 0.1538, 0.7692, 0.1154, 0.7692, 0.1154, 0.7692, 0.1538, 0.7692, 0.1538, 0.8077, 0.1154, 0.8077, 0.1154, 0.8077, 0.1538, 0.8077, 0.1538, 0.8462, 0.1154, 0.8462, 0.1154, 0.8462, 0.1538, 0.8462, 0.1538, 0.8846, 0.1154, 0.8846, 0.1154, 0.8846, 0.1538, 0.8846, 0.1538, 0.9231, 0.1154, 0.9231, 0.1154, 0.9231, 0.1538, 0.9231, 0.1538, 0.9615, 0.1154, 0.9615, 0.07692, 0.0, 0.1154, 0.0, 0.1154, 0.03846, 0.07692, 0.03846, 0.07692, 0.03846, 0.1154, 0.03846, 0.1154, 0.07692, 0.07692, 0.07692, 0.07692, 0.07692, 0.1154, 0.07692, 0.1154, 0.1154, 0.07692, 0.1154, 0.07692, 0.1154, 0.1154, 0.1154, 0.1154, 0.1538, 0.07692, 0.1538, 0.07692, 0.1538, 0.1154, 0.1538, 0.1154, 0.1923, 0.07692, 0.1923, 0.07692, 0.1923, 0.1154, 0.1923, 0.1154, 0.2308, 0.07692, 0.2308, 0.07692, 0.2308, 0.1154, 0.2308, 0.1154, 0.2692, 0.07692, 0.2692, 0.1016, 0.294, 0.1017, 0.3077, 0.07692, 0.3077, 0.07692, 0.2692, 0.1154, 0.2692, 0.1154, 0.274, 0.1016, 0.274, 0.1016, 0.3324, 0.1017, 0.3462, 0.07692, 0.3462, 0.07692, 0.3077, 0.1017, 0.3077, 0.1017, 0.3846, 0.07692, 0.3846, 0.07692, 0.3462, 0.1017, 0.3462, 0.09884, 0.6538, 0.07692, 0.6538, 0.07692, 0.6538, 0.1154, 0.6538, 0.1154, 0.6538, 0.09884, 0.6538, 0.2308, 0.3462, 0.2692, 0.3462, 0.2692, 0.3462, 0.2308, 0.3462, 0.3077, 0.3846, 0.3077, 0.3846, 0.3077, 0.4231, 0.07692, 0.6538, 0.03846, 0.6538, 0.03846, 0.6538, 0.07692, 0.6538, 0.3077, 0.3462, 0.3077, 0.3846, 0.3077, 0.3846, 0.3077, 0.3462, 0.1154, 0.6733, 0.1154, 0.6923, 0.07692, 0.6923, 0.07692, 0.6538, 0.09884, 0.6538, 0.0982, 0.6723, 0.07692, 0.6923, 0.1154, 0.6923, 0.1154, 0.7308, 0.07692, 0.7308, 0.07692, 0.7308, 0.1154, 0.7308, 0.1154, 0.7692, 0.07692, 0.7692, 0.07692, 0.7692, 0.1154, 0.7692, 0.1154, 0.8077, 0.07692, 0.8077, 0.07692, 0.8077, 0.1154, 0.8077, 0.1154, 0.8462, 0.07692, 0.8462, 0.07692, 0.8462, 0.1154, 0.8462, 0.1154, 0.8846, 0.07692, 0.8846, 0.07692, 0.8846, 0.1154, 0.8846, 0.1154, 0.9231, 0.07692, 0.9231, 0.07692, 0.9231, 0.1154, 0.9231, 0.1154, 0.9615, 0.07692, 0.9615, 0.03846, 0.0, 0.07692, 0.0, 0.07692, 0.03846, 0.03846, 0.03846, 0.03846, 0.03846, 0.07692, 0.03846, 0.07692, 0.07692, 0.03846, 0.07692, 0.03846, 0.07692, 0.07692, 0.07692, 0.07692, 0.1154, 0.03846, 0.1154, 0.03846, 0.1154, 0.07692, 0.1154, 0.07692, 0.1538, 0.03846, 0.1538, 0.03846, 0.1538, 0.07692, 0.1538, 0.07692, 0.1923, 0.03846, 0.1923, 0.03846, 0.1923, 0.07692, 0.1923, 0.07692, 0.2308, 0.03846, 0.2308, 0.03846, 0.2308, 0.07692, 0.2308, 0.07692, 0.2692, 0.03846, 0.2692, 0.03846, 0.2692, 0.07692, 0.2692, 0.07692, 0.3077, 0.03846, 0.3077, 0.03846, 0.3077, 0.07692, 0.3077, 0.07692, 0.3462, 0.03846, 0.3462, 0.03846, 0.3462, 0.07692, 0.3462, 0.07692, 0.3846, 0.03846, 0.3846, 0.03846, 0.3846, 0.07692, 0.3846, 0.07692, 0.4231, 0.03846, 0.4231, 0.03846, 0.4231, 0.07692, 0.4231, 0.07692, 0.4615, 0.03846, 0.4615, 0.2128, 0.3462, 0.2308, 0.3462, 0.2308, 0.3462, 0.1923, 0.3462, 0.1923, 0.3462, 0.2128, 0.3462, 0.07692, 0.4615, 0.07692, 0.4231, 0.07692, 0.4231, 0.07692, 0.4615, 0.07692, 0.4231, 0.07692, 0.3846, 0.07692, 0.3846, 0.07692, 0.4231, 0.1923, 0.3462, 0.1923, 0.3462, 0.1538, 0.3462, 0.1538, 0.3462, 0.3462, 0.5385, 0.3077, 0.5385, 0.3077, 0.5385, 0.3462, 0.5385, 0.03846, 0.6538, 0.07692, 0.6538, 0.07692, 0.6923, 0.03846, 0.6923, 0.03846, 0.6923, 0.07692, 0.6923, 0.07692, 0.7308, 0.03846, 0.7308, 0.03846, 0.7308, 0.07692, 0.7308, 0.07692, 0.7692, 0.03846, 0.7692, 0.03846, 0.7692, 0.07692, 0.7692, 0.07692, 0.8077, 0.03846, 0.8077, 0.03846, 0.8077, 0.07692, 0.8077, 0.07692, 0.8462, 0.03846, 0.8462, 0.03846, 0.8462, 0.07692, 0.8462, 0.07692, 0.8846, 0.03846, 0.8846, 0.03846, 0.8846, 0.07692, 0.8846, 0.07692, 0.9231, 0.03846, 0.9231, 0.03846, 0.9231, 0.07692, 0.9231, 0.07692, 0.9615, 0.03846, 0.9615, 0.0, 0.0, 0.03846, 0.0, 0.03846, 0.03846, 0.0, 0.03846, 0.0, 0.03846, 0.03846, 0.03846, 0.03846, 0.07692, 0.0, 0.07692, 0.0, 0.07692, 0.03846, 0.07692, 0.03846, 0.1154, 0.0, 0.1154, 0.0, 0.1154, 0.03846, 0.1154, 0.03846, 0.1538, 0.0, 0.1538, 0.0, 0.1538, 0.03846, 0.1538, 0.03846, 0.1923, 0.0, 0.1923, 0.0, 0.1923, 0.03846, 0.1923, 0.03846, 0.2308, 0.0, 0.2308, 0.0, 0.2308, 0.03846, 0.2308, 0.03846, 0.2692, 0.0, 0.2692, 0.0, 0.2692, 0.03846, 0.2692, 0.03846, 0.3077, 0.0, 0.3077, 0.0, 0.3077, 0.03846, 0.3077, 0.03846, 0.3462, 0.0, 0.3462, 0.0, 0.3462, 0.03846, 0.3462, 0.03846, 0.3846, 0.0, 0.3846, 0.0, 0.3846, 0.03846, 0.3846, 0.03846, 0.4231, 0.0, 0.4231, 0.0, 0.4231, 0.03846, 0.4231, 0.03846, 0.4615, 0.0, 0.4615, 0.0, 0.4615, 0.03846, 0.4615, 0.03846, 0.5, 0.0, 0.5, 0.0, 0.5, 0.03846, 0.5, 0.03846, 0.5385, 0.0, 0.5385, 0.0, 0.5385, 0.03846, 0.5385, 0.03846, 0.5769, 0.0, 0.5769, 0.0, 0.5769, 0.03846, 0.5769, 0.03846, 0.6154, 0.0, 0.6154, 0.0, 0.6154, 0.03846, 0.6154, 0.03846, 0.6538, 0.0, 0.6538, 0.0, 0.6538, 0.03846, 0.6538, 0.03846, 0.6923, 0.0, 0.6923, 0.0, 0.6923, 0.03846, 0.6923, 0.03846, 0.7308, 0.0, 0.7308, 0.0, 0.7308, 0.03846, 0.7308, 0.03846, 0.7692, 0.0, 0.7692, 0.0, 0.7692, 0.03846, 0.7692, 0.03846, 0.8077, 0.0, 0.8077, 0.0, 0.8077, 0.03846, 0.8077, 0.03846, 0.8462, 0.0, 0.8462, 0.0, 0.8462, 0.03846, 0.8462, 0.03846, 0.8846, 0.0, 0.8846, 0.0, 0.8846, 0.03846, 0.8846, 0.03846, 0.9231, 0.0, 0.9231, 0.0, 0.9231, 0.03846, 0.9231, 0.03846, 0.9615, 0.0, 0.9615, 0.9615, 0.0, 1.0, 0.0, 1.0, 0.03846, 0.9615, 0.03846, 0.9615, 0.03846, 1.0, 0.03846, 1.0, 0.07692, 0.9615, 0.07692, 0.9615, 0.07692, 1.0, 0.07692, 1.0, 0.1154, 0.9615, 0.1154, 0.9615, 0.1154, 1.0, 0.1154, 1.0, 0.1538, 0.9615, 0.1538, 0.9615, 0.1538, 1.0, 0.1538, 1.0, 0.1923, 0.9615, 0.1923, 0.9615, 0.1923, 1.0, 0.1923, 1.0, 0.2308, 0.9615, 0.2308, 0.9615, 0.2308, 1.0, 0.2308, 1.0, 0.2692, 0.9615, 0.2692, 0.9615, 0.2692, 1.0, 0.2692, 1.0, 0.3077, 0.9615, 0.3077, 0.9615, 0.3077, 1.0, 0.3077, 1.0, 0.3462, 0.9615, 0.3462, 0.9615, 0.3462, 1.0, 0.3462, 1.0, 0.3846, 0.9615, 0.3846, 0.9615, 0.3846, 1.0, 0.3846, 1.0, 0.4231, 0.9615, 0.4231, 0.9615, 0.4231, 1.0, 0.4231, 1.0, 0.4615, 0.9615, 0.4615, 0.9615, 0.4615, 1.0, 0.4615, 1.0, 0.5, 0.9615, 0.5, 0.9615, 0.5, 1.0, 0.5, 1.0, 0.5385, 0.9615, 0.5385, 0.9615, 0.5385, 1.0, 0.5385, 1.0, 0.5769, 0.9615, 0.5769, 0.9615, 0.5769, 1.0, 0.5769, 1.0, 0.6154, 0.9615, 0.6154, 0.9615, 0.6154, 1.0, 0.6154, 1.0, 0.6538, 0.9615, 0.6538, 0.9615, 0.6538, 1.0, 0.6538, 1.0, 0.6923, 0.9615, 0.6923, 0.9615, 0.6923, 1.0, 0.6923, 1.0, 0.7308, 0.9615, 0.7308, 0.9615, 0.7308, 1.0, 0.7308, 1.0, 0.7692, 0.9615, 0.7692, 0.9615, 0.7692, 1.0, 0.7692, 1.0, 0.8077, 0.9615, 0.8077, 0.9615, 0.8077, 1.0, 0.8077, 1.0, 0.8462, 0.9615, 0.8462, 0.9615, 0.8462, 1.0, 0.8462, 1.0, 0.8846, 0.9615, 0.8846, 0.9615, 0.8846, 1.0, 0.8846, 1.0, 0.9231, 0.9615, 0.9231, 0.9615, 0.9231, 1.0, 0.9231, 1.0, 0.9615, 0.9615, 0.9615, 0.3077, 0.4615, 0.3462, 0.4615, 0.3462, 0.5, 0.3077, 0.5, 0.3077, 0.5, 0.3462, 0.5, 0.3462, 0.5385, 0.3077, 0.5385, 0.2692, 0.3462, 0.3077, 0.3462, 0.3077, 0.3846, 0.2692, 0.3846, 0.2692, 0.3846, 0.3077, 0.3846, 0.3077, 0.4231, 0.2692, 0.4231, 0.2692, 0.4231, 0.3077, 0.4231, 0.3077, 0.4615, 0.2692, 0.4615, 0.2692, 0.4615, 0.3077, 0.4615, 0.3077, 0.5, 0.2692, 0.5, 0.2692, 0.5, 0.3077, 0.5, 0.3077, 0.5385, 0.2692, 0.5385, 0.2692, 0.5385, 0.3077, 0.5385, 0.3077, 0.5769, 0.2692, 0.5769, 0.2308, 0.3462, 0.2692, 0.3462, 0.2692, 0.3846, 0.2308, 0.3846, 0.2308, 0.3846, 0.2692, 0.3846, 0.2692, 0.4231, 0.2308, 0.4231, 0.2308, 0.4231, 0.2692, 0.4231, 0.2692, 0.4615, 0.2308, 0.4615, 0.2308, 0.4615, 0.2692, 0.4615, 0.2692, 0.5, 0.2308, 0.5, 0.2308, 0.5, 0.2692, 0.5, 0.2692, 0.5385, 0.2308, 0.5385, 0.2308, 0.5385, 0.2692, 0.5385, 0.2692, 0.5769, 0.2308, 0.5769, 0.1923, 0.3462, 0.2308, 0.3462, 0.2308, 0.3846, 0.1923, 0.3846, 0.1923, 0.3846, 0.2308, 0.3846, 0.2308, 0.4231, 0.1923, 0.4231, 0.1923, 0.4231, 0.2308, 0.4231, 0.2308, 0.4615, 0.1923, 0.4615, 0.1923, 0.4615, 0.2308, 0.4615, 0.2308, 0.5, 0.1923, 0.5, 0.1923, 0.5, 0.2308, 0.5, 0.2308, 0.5385, 0.1923, 0.5385, 0.1923, 0.5385, 0.2308, 0.5385, 0.2308, 0.5769, 0.1923, 0.5769, 0.1923, 0.5769, 0.2308, 0.5769, 0.2308, 0.6154, 0.1923, 0.6154, 0.1538, 0.3462, 0.1923, 0.3462, 0.1923, 0.3846, 0.1538, 0.3846, 0.1538, 0.3846, 0.1923, 0.3846, 0.1923, 0.4231, 0.1538, 0.4231, 0.1538, 0.4231, 0.1923, 0.4231, 0.1923, 0.4615, 0.1538, 0.4615, 0.1538, 0.4615, 0.1923, 0.4615, 0.1923, 0.5, 0.1538, 0.5, 0.1538, 0.5, 0.1923, 0.5, 0.1923, 0.5385, 0.1538, 0.5385, 0.1538, 0.5385, 0.1923, 0.5385, 0.1923, 0.5769, 0.1538, 0.5769, 0.1538, 0.5769, 0.1923, 0.5769, 0.1923, 0.6154, 0.1538, 0.6154, 0.1154, 0.3462, 0.1538, 0.3462, 0.1538, 0.3846, 0.1154, 0.3846, 0.1154, 0.3846, 0.1538, 0.3846, 0.1538, 0.4231, 0.1154, 0.4231, 0.1154, 0.4231, 0.1538, 0.4231, 0.1538, 0.4615, 0.1154, 0.4615, 0.1154, 0.4615, 0.1538, 0.4615, 0.1538, 0.5, 0.1154, 0.5, 0.1154, 0.5, 0.1538, 0.5, 0.1538, 0.5385, 0.1154, 0.5385, 0.1154, 0.5385, 0.1538, 0.5385, 0.1538, 0.5769, 0.1154, 0.5769, 0.1154, 0.5769, 0.1538, 0.5769, 0.1538, 0.6154, 0.1154, 0.6154, 0.07692, 0.3846, 0.1154, 0.3846, 0.1154, 0.4231, 0.07692, 0.4231, 0.07692, 0.4231, 0.1154, 0.4231, 0.1154, 0.4615, 0.07692, 0.4615, 0.07692, 0.4615, 0.1154, 0.4615, 0.1154, 0.5, 0.07692, 0.5, 0.07692, 0.5, 0.1154, 0.5, 0.1154, 0.5385, 0.07692, 0.5385, 0.07692, 0.5385, 0.1154, 0.5385, 0.1154, 0.5769, 0.07692, 0.5769, 0.07692, 0.5769, 0.1154, 0.5769, 0.1154, 0.6154, 0.07692, 0.6154, 0.07692, 0.6154, 0.1154, 0.6154, 0.1154, 0.6538, 0.07692, 0.6538, 0.03846, 0.4615, 0.07692, 0.4615, 0.07692, 0.5, 0.03846, 0.5, 0.03846, 0.5, 0.07692, 0.5, 0.07692, 0.5385, 0.03846, 0.5385, 0.03846, 0.5385, 0.07692, 0.5385, 0.07692, 0.5769, 0.03846, 0.5769, 0.03846, 0.5769, 0.07692, 0.5769, 0.07692, 0.6154, 0.03846, 0.6154, 0.03846, 0.6154, 0.07692, 0.6154, 0.07692, 0.6538, 0.03846, 0.6538, 0.4916, 0.25, 0.375, 0.25, 0.375, 0.0, 0.4944, 0.0, 0.4761, 0.01147, 0.625, 0.01147, 0.625, 0.1801, 0.5015, 0.1801, 0.4994, 0.2044, 0.4966, 0.2131, 0.4941, 0.2287, 0.4919, 0.2374, 0.4787, 0.5, 0.375, 0.5, 0.375, 0.25, 0.4916, 0.25, 0.4964, 0.2809, 0.4959, 0.2916, 0.4989, 0.3674, 0.497, 0.3781, 0.4896, 0.4539, 0.375, 0.75, 0.375, 0.5, 0.4787, 0.5, 0.4674, 0.5213, 0.4798, 0.5342, 0.4769, 0.5456, 0.625, 0.5456, 0.625, 0.7119, 0.6194, 0.7119, 0.5893, 0.7192, 0.5815, 0.7349, 0.5711, 0.741, 0.569, 0.75, 0.4944, 1.0, 0.375, 1.0, 0.375, 0.75, 0.569, 0.75, 0.5603, 0.7726, 0.5533, 0.8091, 0.5471, 0.866, 0.5231, 0.9085, 0.5121, 0.9591, 0.125, 0.75, 0.125, 0.5, 0.375, 0.5, 0.375, 0.75, 0.8392, 0.7145, 0.748, 0.7135, 0.6563, 0.7123, 0.625, 0.7119, 0.625, 0.5456, 0.6711, 0.5456, 0.7576, 0.5456, 0.8441, 0.5456, 0.8441, 0.5699, 0.875, 0.5699, 0.875, 0.7385, 0.8357, 0.7381])
me_plane.materials.append(None)
me_plane.update()
me_cube_001 = bpy.data.meshes.new('Cube.001')
me_cube_001.from_pydata([(-1.0, -1.0, -1.0), (-1.0, -1.0, 1.0), (-1.0, 1.0, -1.0), (-1.0, 1.0, 1.0), (1.0, -1.0, -1.0), (1.0, -1.0, 1.0), (1.0, 1.0, -1.0), (1.0, 1.0, 1.0)], [], [(0, 1, 3, 2), (2, 3, 7, 6), (6, 7, 5, 4), (4, 5, 1, 0), (2, 6, 4, 0), (7, 3, 1, 5)])
_uv = me_cube_001.uv_layers.new(name='UVMap')
_uv.uv.foreach_set('vector', [0.375, 0.0, 0.625, 0.0, 0.625, 0.25, 0.375, 0.25, 0.375, 0.25, 0.625, 0.25, 0.625, 0.5, 0.375, 0.5, 0.375, 0.5, 0.625, 0.5, 0.625, 0.75, 0.375, 0.75, 0.375, 0.75, 0.625, 0.75, 0.625, 1.0, 0.375, 1.0, 0.125, 0.5, 0.375, 0.5, 0.375, 0.75, 0.125, 0.75, 0.625, 0.5, 0.875, 0.5, 0.875, 0.75, 0.625, 0.75])
me_cube_001.update()
me_cube_002 = bpy.data.meshes.new('Cube.002')
me_cube_002.from_pydata([(-12.4, -4.147, 17.88), (-12.4, -4.147, 29.44), (-12.4, 2.79, 17.88), (-12.4, 2.79, 29.44), (-10.61, -4.147, 17.88), (-10.61, -4.147, 29.44), (-10.61, 2.79, 17.88), (-10.61, 2.79, 29.44)], [], [(0, 1, 3, 2), (2, 3, 7, 6), (6, 7, 5, 4), (4, 5, 1, 0), (2, 6, 4, 0), (7, 3, 1, 5)])
_uv = me_cube_002.uv_layers.new(name='UVMap')
_uv.uv.foreach_set('vector', [0.375, 0.0, 0.625, 0.0, 0.625, 0.25, 0.375, 0.25, 0.375, 0.25, 0.625, 0.25, 0.625, 0.5, 0.375, 0.5, 0.375, 0.5, 0.625, 0.5, 0.625, 0.75, 0.375, 0.75, 0.375, 0.75, 0.625, 0.75, 0.625, 1.0, 0.375, 1.0, 0.125, 0.5, 0.375, 0.5, 0.375, 0.75, 0.125, 0.75, 0.625, 0.5, 0.875, 0.5, 0.875, 0.75, 0.625, 0.75])
me_cube_002.update()
me_cube_003 = bpy.data.meshes.new('Cube.003')
me_cube_003.from_pydata([(2.071, 2.753, 0.5964), (2.076, 2.437, 5.833), (7.712, 15.32, 1.35), (7.717, 15.0, 6.587), (6.858, 0.6112, 0.4628), (6.863, 0.295, 5.7), (12.5, 13.17, 1.217), (12.5, 12.86, 6.453)], [], [(0, 1, 3, 2), (2, 3, 7, 6), (6, 7, 5, 4), (4, 5, 1, 0), (2, 6, 4, 0), (7, 3, 1, 5)])
_uv = me_cube_003.uv_layers.new(name='UVMap')
_uv.uv.foreach_set('vector', [0.375, 0.0, 0.625, 0.0, 0.625, 0.25, 0.375, 0.25, 0.375, 0.25, 0.625, 0.25, 0.625, 0.5, 0.375, 0.5, 0.375, 0.5, 0.625, 0.5, 0.625, 0.75, 0.375, 0.75, 0.375, 0.75, 0.625, 0.75, 0.625, 1.0, 0.375, 1.0, 0.125, 0.5, 0.375, 0.5, 0.375, 0.75, 0.125, 0.75, 0.625, 0.5, 0.875, 0.5, 0.875, 0.75, 0.625, 0.75])
me_cube_003.update()
me_cube_004 = bpy.data.meshes.new('Cube.004')
me_cube_004.from_pydata([(11.69, 2.875, 0.6519), (11.69, 2.875, 0.1443), (11.69, 5.751, 0.6519), (11.69, 5.751, 0.1443), (23.13, 2.875, 0.6519), (23.13, 2.875, 0.1443), (23.13, 5.751, 0.6519), (23.13, 5.751, 0.1443)], [], [(0, 2, 3, 1), (2, 6, 7, 3), (6, 4, 5, 7), (4, 0, 1, 5), (2, 0, 4, 6), (7, 5, 1, 3)])
_uv = me_cube_004.uv_layers.new(name='UVMap')
_uv.uv.foreach_set('vector', [0.375, 0.0, 0.375, 0.25, 0.625, 0.25, 0.625, 0.0, 0.375, 0.25, 0.375, 0.5, 0.625, 0.5, 0.625, 0.25, 0.375, 0.5, 0.375, 0.75, 0.625, 0.75, 0.625, 0.5, 0.375, 0.75, 0.375, 1.0, 0.625, 1.0, 0.625, 0.75, 0.125, 0.5, 0.125, 0.75, 0.375, 0.75, 0.375, 0.5, 0.625, 0.5, 0.625, 0.75, 0.875, 0.75, 0.875, 0.5])
me_cube_004.update()

# ---- objects
ob_plane = bpy.data.objects.new('Plane', me_plane)
ob_cube = bpy.data.objects.new('Cube', me_cube_001)
ob_door = bpy.data.objects.new('Door', me_cube_002)
ob_cube_001 = bpy.data.objects.new('Cube.001', me_cube_003)
ob_cube_002 = bpy.data.objects.new('Cube.002', me_cube_004)

# ---- transforms, parenting, visibility, modifiers, constraints
ob_plane.location = (0.0, 0.0, 0.0)
ob_cube.location = (-17.14, -1.406, 11.57)
ob_cube.scale = (2.779, -9.892, 2.779)
ob_door.location = (0.0, 0.0, -1.42)
ob_cube_001.location = (0.0, 0.0, 0.0)
ob_cube_002.location = (0.0, 0.0, 0.0)

# ---- collection membership
col_collection.objects.link(ob_plane)
col_collection.objects.link(ob_cube)
col_collection.objects.link(ob_door)
col_collection.objects.link(ob_cube_001)
col_collection.objects.link(ob_cube_002)

# ---- scene / render settings (as saved in the file)
scene.frame_start = 1; scene.frame_end = 250; scene.frame_set(1)
scene.render.engine = 'BLENDER_EEVEE_NEXT'
scene.render.bake_bias = 0.0
scene.render.bake_samples = 0
scene.cycles.sampling_pattern = 'TABULATED_SOBOL'
scene.eevee.use_volume_custom_range = False
bpy.context.view_layer.update()

# ---- added for rendering (the .blend has no active camera and no usable light): camera, sun
cam_auto = bpy.data.cameras.new('AutoCamera')
cam_auto.lens = 50.0
cam_auto.sensor_width = 36.0
cam_auto.clip_end = 1252.12
ob_auto_camera = bpy.data.objects.new('AutoCamera', cam_auto)
scene.collection.objects.link(ob_auto_camera)
ob_auto_camera.location = (71.346, -85.6152, 69.7199)
ob_auto_camera.rotation_euler = (1.09748, -7.21219e-08, 0.694738)
scene.camera = ob_auto_camera
light_auto_sun = bpy.data.lights.new('AutoSun', 'SUN')
light_auto_sun.energy = 3.0
light_auto_sun.angle = 0.0523599
ob_auto_sun = bpy.data.objects.new('AutoSun', light_auto_sun)
scene.collection.objects.link(ob_auto_sun)
ob_auto_sun.rotation_euler = (0.872665, 0.174533, 0.523599)
bpy.context.view_layer.update()
